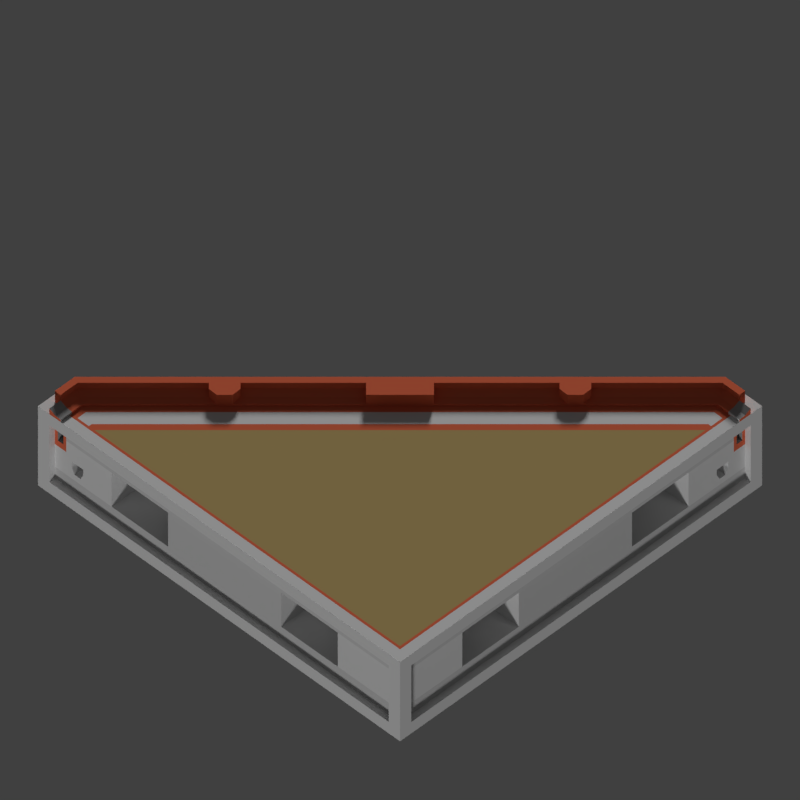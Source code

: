 # Source: WTP_H_Flat_L_TGA.blend  (saved by Blender 2.77.0; exported with 4.5.12 LTS)
import bpy
from mathutils import Matrix  # noqa: F401  (used for matrix-valued properties, if any)

bpy.ops.wm.read_factory_settings(use_empty=True)
scene = bpy.context.scene
scene.name = 'Scene'

# ---- collections
col_collection_1 = bpy.data.collections.new('Collection 1'); scene.collection.children.link(col_collection_1)
col_collection_3 = bpy.data.collections.new('Collection 3'); scene.collection.children.link(col_collection_3)

# ---- materials (node trees are filled in below, after node groups)
mat_tdsn_hornormunittestarenafloor_concrete = bpy.data.materials.new('_TDSN_HorNormUnitTESTArenaFloor_Concrete')
mat_tdsn_hornormunittestarenafloor_concrete.alpha_threshold = 0.0
mat_tdsn_hornormunittestarenafloor_concrete.use_transparent_shadow = False
mat_tdsn_hornormunittestarenafloor_concrete.preview_render_type = 'CUBE'
mat_tdsn_hornormunittestarenafloor_concrete.diffuse_color = (0.5071, 0.3689, 0.1513, 1.0)
mat_tdsn_hornormunittestarenafloor_concrete.specular_color = (1.0, 0.9576, 0.9893)
mat_tdsn_hornormunittestarenafloor_concrete.roughness = 0.5
mat_tdsn_hornormunittestarenafloor_concrete.specular_intensity = 0.15
mat_tdsn_hornormunittestarena_concrete = bpy.data.materials.new('_TDSN_HorNormUnitTESTArena_Concrete')
mat_tdsn_hornormunittestarena_concrete.alpha_threshold = 0.0
mat_tdsn_hornormunittestarena_concrete.use_transparent_shadow = False
mat_tdsn_hornormunittestarena_concrete.preview_render_type = 'CUBE'
mat_tdsn_hornormunittestarena_concrete.diffuse_color = (0.3931, 0.3931, 0.3931, 1.0)
mat_tdsn_hornormunittestarena_concrete.roughness = 0.5
mat_tdsn_hornormunittestarena_concrete.specular_intensity = 0.0
mat_tdsn_hornormunittestarenaconpxz_concrete = bpy.data.materials.new('_TDSN_HorNormUnitTESTArenaConPxz_Concrete')
mat_tdsn_hornormunittestarenaconpxz_concrete.alpha_threshold = 0.0
mat_tdsn_hornormunittestarenaconpxz_concrete.use_transparent_shadow = False
mat_tdsn_hornormunittestarenaconpxz_concrete.preview_render_type = 'CUBE'
mat_tdsn_hornormunittestarenaconpxz_concrete.roughness = 0.5
mat_tdsn_hornormunittestarenaconpxz_concrete.specular_intensity = 0.0
mat_tdsn_hornormunittestarenabottom_concrete = bpy.data.materials.new('_TDSN_HorNormUnitTESTArenaBottom_Concrete')
mat_tdsn_hornormunittestarenabottom_concrete.alpha_threshold = 0.0
mat_tdsn_hornormunittestarenabottom_concrete.use_transparent_shadow = False
mat_tdsn_hornormunittestarenabottom_concrete.preview_render_type = 'CUBE'
mat_tdsn_hornormunittestarenabottom_concrete.diffuse_color = (0.6733, 0.6733, 0.6733, 1.0)
mat_tdsn_hornormunittestarenabottom_concrete.roughness = 0.5
mat_tdsn_hornormunittestarenabottom_concrete.specular_intensity = 0.0
mat_tdsn_hornormunittestarenadam_concrete = bpy.data.materials.new('_TDSN_HorNormUnitTESTArenaDam_Concrete')
mat_tdsn_hornormunittestarenadam_concrete.alpha_threshold = 0.0
mat_tdsn_hornormunittestarenadam_concrete.use_transparent_shadow = False
mat_tdsn_hornormunittestarenadam_concrete.diffuse_color = (0.8, 0.1621, 0.07893, 1.0)
mat_tdsn_hornormunittestarenadam_concrete.roughness = 0.5
mat_tdosn_hornormunittestalpha_concrete = bpy.data.materials.new('_TDOSN_HorNormUnitTESTAlpha_Concrete')
mat_tdosn_hornormunittestalpha_concrete.alpha_threshold = 0.0
mat_tdosn_hornormunittestalpha_concrete.use_transparent_shadow = False
mat_tdosn_hornormunittestalpha_concrete.roughness = 0.5
mat_tdosn_hornormunittestalpha_concrete.specular_intensity = 0.0
mat_tdsn_hornormunittestalpha_concrete = bpy.data.materials.new('_TDSN_HorNormUnitTESTAlpha_Concrete')
mat_tdsn_hornormunittestalpha_concrete.alpha_threshold = 0.0
mat_tdsn_hornormunittestalpha_concrete.use_transparent_shadow = False
mat_tdsn_hornormunittestalpha_concrete.roughness = 0.5
mat_tdsn_hornormunittestalpha_concrete.specular_intensity = 0.0
mat_tdsn_hornormunittestalpha2_concrete = bpy.data.materials.new('_TDSN_HorNormUnitTESTAlpha2_Concrete')
mat_tdsn_hornormunittestalpha2_concrete.alpha_threshold = 0.0
mat_tdsn_hornormunittestalpha2_concrete.use_transparent_shadow = False
mat_tdsn_hornormunittestalpha2_concrete.roughness = 0.5

# ---- material node trees

# ---- world
world_world = bpy.data.worlds.new('World'); scene.world = world_world
world_world.color = (0.05088, 0.05088, 0.05088)
world_world.use_sun_shadow = False
world_world.sun_shadow_jitter_overblur = 0.0
world_world.cycles.sampling_method = 'MANUAL'

# ---- cameras
cam_tga_render = bpy.data.cameras.new('TGA Render')
cam_tga_render.type = 'ORTHO'
cam_tga_render.clip_end = 100.0
cam_tga_render.lens = 35.0
cam_tga_render.sensor_width = 32.0
cam_tga_render.sensor_height = 18.0
cam_tga_render.ortho_scale = 0.5
cam_tga_render.dof.focus_distance = 0.0
cam_tga_render.dof.aperture_fstop = 128.0

# ---- lights
light_sun_003 = bpy.data.lights.new('Sun.003', 'SUN')
light_sun_003.transmission_factor = 0.0
light_sun_003.angle = 0.1993
light_sun_003.energy = 1.0
light_sun_003.shadow_buffer_clip_start = 0.5
light_sun_003.shadow_soft_size = 0.1
light_sun_003.shadow_cascade_max_distance = 1000.0
light_sun_002 = bpy.data.lights.new('Sun.002', 'SUN')
light_sun_002.transmission_factor = 0.0
light_sun_002.angle = 0.1993
light_sun_002.energy = 1.7
light_sun_002.shadow_buffer_clip_start = 0.5
light_sun_002.shadow_soft_size = 0.1
light_sun_002.shadow_cascade_max_distance = 1000.0

# ---- meshes
me_wtp_h_flat_l_lod0 = bpy.data.meshes.new('WTP_H_Flat_L_Lod0')
me_wtp_h_flat_l_lod0.from_pydata([(-0.5, -0.5, 0.0), (-0.5, -0.5, -0.875), (-0.4375, -0.5, 0.0), (-0.4375, -0.4688, 0.0), (-0.4688, -0.4688, 0.0625), (-0.375, -0.4688, 0.0), (-0.4688, -0.5, 0.0), (-0.4688, -0.4844, -0.125), (-0.4688, -0.4844, -0.375), (-0.4688, -0.4844, -0.625), (-0.4375, -0.4844, -0.25), (-0.4375, -0.4844, -0.375), (-0.4375, -0.4844, -0.625), (-0.4375, -0.4844, -0.125), (-0.375, -0.4844, -0.375), (-0.375, -0.4844, -0.625), (-0.4687, -0.4688, -1.0), (0.4688, -0.4844, -0.75), (-0.4609, -0.4844, -0.375), (-0.4219, -0.4844, -0.625), (-0.3906, -0.4844, -0.375), (-0.3906, -0.4844, -0.5), (-0.4688, -0.4844, -0.75), (-0.4219, -0.4844, -0.5), (-0.4219, -0.4844, -0.4375), (-0.3906, -0.4844, -0.4375), (-0.4141, -0.4844, -0.5625), (-0.3984, -0.4844, -0.5625), (-0.4219, -0.4375, -0.5), (-0.3906, -0.4375, -0.5), (-0.4219, -0.4375, -0.4375), (-0.4453, -0.4844, -0.1875), (-0.4609, -0.4844, -0.1875), (-0.4453, -0.4844, -0.125), (-0.4609, -0.4844, -0.3125), (-0.4453, -0.4844, -0.3125), (-0.3906, -0.4375, -0.4375), (-0.4141, -0.4375, -0.5625), (-0.3984, -0.4375, -0.5625), (-0.4453, -0.4375, -0.1875), (-0.4609, -0.4375, -0.1875), (-0.4609, -0.4375, -0.3125), (-0.4453, -0.4375, -0.3125), (-0.3125, -0.4844, -0.25), (-0.1562, -0.4844, -0.25), (-0.3125, -0.375, -0.25), (-0.1562, -0.375, -0.25), (-0.4531, -0.4688, 0.03125), (-0.4375, -0.4688, 0.025), (-0.4687, -0.5, 0.0625), (-0.4531, -0.5, 0.03125), (-0.4375, -0.5, 0.025), (-0.4219, -0.4688, 0.0), (-0.3906, -0.4688, 0.0), (0.5, 0.5, -0.875), (0.5, -0.5, -1.892e-09), (0.5, 0.5, 1.892e-09), (0.5, -0.5, -0.875), (0.0, -0.4688, -8.87e-10), (0.4844, -0.4844, -0.875), (0.4844, 0.4844, -0.875), (0.4688, -0.4844, -0.125), (0.4688, -0.4844, -0.625), (0.0, -0.4688, -1.0), (0.4687, 0.4688, -1.0), (0.4687, -0.4688, -1.0), (0.4688, 0.0, -1.0), (0.4844, 0.4688, -0.375), (0.4844, -0.4688, -0.25), (0.3125, -0.4844, -0.25), (0.1562, -0.4844, -0.25), (0.3125, -0.375, -0.25), (0.1562, -0.375, -0.25), (0.4687, -0.4688, 0.0), (-0.4375, -0.475, 0.0), (-0.4219, -0.4688, -0.0625), (-0.3906, -0.4688, -0.0625), (-0.375, -0.4844, -0.25), (-0.4844, -0.4844, -0.875), (-0.3125, -0.375, -0.625), (-0.1562, -0.375, -0.625), (0.3125, -0.375, -0.625), (0.1562, -0.375, -0.625), (0.4844, -0.4844, 0.0), (-0.4687, -0.4688, 0.0), (0.4844, 0.4844, 0.0), (0.4844, 0.4688, -0.625), (0.4844, 0.4688, -0.75), (0.4844, 0.4688, -0.125), (0.4844, -0.4688, -0.625), (0.4844, -0.4688, -0.125), (0.4844, -0.4688, -0.75), (-0.3125, -0.4844, -0.625), (-0.1562, -0.4844, -0.625), (0.3125, -0.4844, -0.625), (0.1562, -0.4844, -0.625), (-0.4688, -0.5, -0.125), (-0.4688, -0.5, -0.75), (0.4688, -0.5, -0.75), (0.4688, -0.5, -0.125), (0.5, 0.4688, -0.75), (0.5, 0.4688, -0.125), (0.5, -0.4688, -0.125), (0.5, -0.4688, -0.75), (-0.4375, -0.4875, 0.0), (-0.4844, -0.5, -0.0625), (0.4844, -0.5, -0.0625), (-0.4844, -0.5, -0.8125), (0.4844, -0.5, -0.8125), (0.4844, 0.0, -0.875), (0.5, 0.4687, -1.49e-08), (0.4375, 0.4141, -0.5625), (0.4375, 0.4219, -0.5), (0.4375, 0.3906, -0.4375), (-0.4688, -0.4844, 0.0), (-0.4844, -0.4844, 0.0), (0.4688, 0.4688, 0.0), (0.475, -0.475, 0.0), (0.4375, 0.3984, -0.5625), (0.475, 0.4375, 0.0), (0.4844, 0.4609, -0.3125), (0.4687, 9.313e-09, 0.0), (0.4844, 0.4453, -0.3125), (0.4844, 0.4453, -0.1875), (0.4687, 0.3906, 0.0), (0.4687, 0.4219, 0.0), (0.4687, 0.4531, 0.03125), (0.4687, 0.4375, 0.025), (0.5, 0.4375, -1.49e-08), (0.4687, 0.375, 0.0), (0.4687, 0.4688, 0.0625), (0.4687, 0.4375, 0.0), (0.4375, 0.4219, -0.4375), (0.4844, 0.4609, -0.1875), (0.4688, -0.4844, -0.25), (0.5, 0.4687, 0.0625), (0.5, 0.4531, 0.03125), (0.5, 0.4375, 0.025), (0.4844, 0.3984, -0.5625), (0.4844, 0.4219, -0.4375), (0.4844, 0.3906, -0.4375), (0.4844, 0.4141, -0.5625), (0.5, -0.4844, -0.0625), (0.5, 0.4844, -0.0625), (0.5, -0.4844, -0.8125), (0.5, 0.4844, -0.8125), (0.4875, 0.4375, -1.49e-08), (0.4844, 0.3906, -0.5), (0.4844, 0.4687, -1.49e-08), (0.4844, 0.4219, -0.5), (0.4375, 0.3906, -0.5), (0.4375, 0.4609, -0.1875), (0.4375, 0.4453, -0.1875), (0.4375, 0.4453, -0.3125), (0.4375, 0.4609, -0.3125), (0.4844, 0.3125, -0.25), (0.4844, 0.1563, -0.25), (0.375, 0.3125, -0.25), (0.375, 0.1563, -0.25), (0.4844, -0.1562, -0.25), (0.4844, 0.375, -0.25), (0.4844, -0.3125, -0.25), (0.375, -0.3125, -0.25), (0.375, -0.1562, -0.25), (0.375, 0.1563, -0.625), (0.375, 0.3125, -0.625), (0.375, -0.1562, -0.625), (0.375, -0.3125, -0.625), (0.4844, 0.3125, -0.625), (0.4844, 0.1563, -0.625), (0.4844, -0.3125, -0.625), (0.4844, -0.1562, -0.625), (0.4844, 0.3906, -0.375), (0.4844, 0.4219, -0.625), (0.4844, 0.4609, -0.375), (0.4844, 0.375, -0.625), (0.4844, 0.375, -0.375), (0.4844, 0.4375, -0.625), (0.4844, 0.4375, -0.375), (0.4844, 0.4375, -0.25), (0.4844, 0.4375, -0.125), (0.4844, 0.4453, -0.125), (-0.04688, -0.04688, 0.0), (-0.4219, -0.4453, 0.0), (-0.3906, -0.4609, 0.0), (0.09375, 8.149e-09, 0.0), (0.0, -0.09375, 0.0), (-0.4375, -0.4375, 0.0), (-0.3906, -0.4609, -0.0625), (0.4375, 0.4375, 0.0), (0.4453, 0.4219, 0.0), (0.4609, 0.3906, 0.0), (-0.4219, -0.4453, -0.0625), (0.4453, 0.4219, -0.0625), (0.4609, 0.3906, -0.0625), (0.4687, 0.4219, -0.0625), (0.4687, 0.3906, -0.0625), (0.0, 0.0, -1.0), (0.4141, 0.4844, 0.0), (0.0, 0.04688, -1.0), (-0.4688, -0.4219, -1.0), (-0.4844, -0.4141, 0.0), (-0.04688, 0.0, -1.0), (-0.03516, 0.03516, 0.0), (-0.2758, -0.2523, 0.03125), (-0.4375, -0.4375, 0.025), (0.4375, 0.4375, 0.025), (-0.4531, -0.4297, 0.03125), (0.4297, 0.4531, 0.03125), (0.2531, 0.2531, 0.025), (-0.4688, -0.4219, 0.0625), (-0.03516, 0.03516, 0.125), (-0.4844, -0.4141, 0.125), (0.4219, 0.4688, 0.0625), (0.4141, 0.4844, 0.125), (-0.4688, -0.4688, 0.125), (-0.02344, 0.02344, 0.125), (-0.4688, -0.4219, 0.125), (0.4687, 0.4688, 0.125), (0.4219, 0.4688, 0.125), (-0.4844, -0.4688, 0.0), (-0.4844, -0.4688, 0.125), (0.4688, 0.4844, 0.0), (0.4688, 0.4844, 0.125), (0.4141, 0.4844, 0.0625), (-0.03516, 0.03516, 0.0625), (-0.4844, -0.4141, 0.0625), (-0.4844, -0.4688, 0.0625), (0.4688, 0.4844, 0.0625), (0.4062, 0.5, 0.0), (-0.04688, 0.04688, 0.0), (-0.5, -0.4062, 0.0), (0.4141, 0.4844, -0.125), (0.4062, 0.5, -0.125), (-0.4844, -0.4688, -0.25), (-0.4844, -0.4688, -0.625), (-0.4844, -0.4688, -0.125), (-0.4844, -0.4688, -0.75), (-0.5, -0.4688, -0.125), (-0.5, -0.4688, -0.75), (-0.5, -0.4844, -0.0625), (-0.5, -0.4844, -0.8125), (0.4688, 0.4844, -0.25), (0.4688, 0.4844, -0.75), (0.4688, 0.4844, -0.625), (0.4688, 0.4844, -0.125), (0.4688, 0.5, -0.75), (0.4688, 0.5, -0.125), (0.4844, 0.5, -0.0625), (0.4844, 0.5, -0.8125), (-0.04688, 0.04688, -0.125), (-0.5, -0.4062, -0.125), (0.4062, 0.5, -0.75), (-0.4844, -0.4141, -0.125), (-0.5, -0.4062, -0.75), (0.4141, 0.4844, -0.75), (-0.4844, -0.4141, -0.75), (-0.03516, 0.03516, -0.125), (-0.03516, 0.03516, -0.75), (-0.04688, 0.04688, -0.75), (0.4062, 0.5, -0.0625), (-0.04688, 0.04688, -0.0625), (-0.5, -0.4062, -0.0625), (0.4062, 0.5, -0.875), (-0.04688, 0.04688, -0.875), (-0.5, -0.4062, -0.875), (0.4062, 0.5, -0.8125), (-0.04688, 0.04688, -0.8125), (-0.5, -0.4062, -0.8125), (0.4141, 0.4844, -0.625), (0.4141, 0.4844, -0.25), (-0.03516, 0.03516, -0.625), (-0.03516, 0.03516, -0.25), (-0.4844, -0.4141, -0.625), (-0.4844, -0.4141, -0.25), (0.4141, 0.4844, -0.875), (-0.03516, 0.03516, -0.875), (-0.4844, -0.4141, -0.875), (0.4219, 0.4688, -1.0), (-0.02344, 0.02344, -1.0), (-0.04688, -0.04688, 0.025), (-0.05859, -0.03516, 0.03125), (-0.07031, -0.02344, 0.0625), (0.04688, 0.04688, 0.0), (0.04688, 0.04688, 0.025), (0.03516, 0.05859, 0.03125), (0.02344, 0.07031, 0.0625), (-0.04688, -0.04688, 0.125), (-0.2531, -0.2531, 0.025), (0.04688, 0.04688, 0.125), (-0.07031, -0.02344, 0.125), (0.02344, 0.07031, 0.125), (-0.2875, -0.2406, 0.125), (-0.2875, -0.2406, 0.0625), (0.2523, 0.2758, 0.03125), (0.2406, 0.2875, 0.0625), (0.2406, 0.2875, 0.125), (-0.2313, -0.2313, 0.025), (-0.232, -0.2086, 0.03125), (-0.2438, -0.1969, 0.0625), (-0.2438, -0.1969, 0.125), (0.1969, 0.2438, 0.125), (0.1969, 0.2438, 0.0625), (0.2086, 0.232, 0.03125), (0.2313, 0.2313, 0.025), (-0.2758, -0.2523, 0.125), (-0.232, -0.2086, 0.125), (-0.2531, -0.2531, 0.125), (-0.2313, -0.2313, 0.125), (0.2523, 0.2758, 0.125), (0.2086, 0.232, 0.125), (0.2313, 0.2313, 0.125), (0.2531, 0.2531, 0.125), (0.05531, 0.1256, -0.875), (-0.01172, 0.05859, -0.875), (-0.05859, 0.01172, -0.875), (0.06688, 0.1138, -1.0), (0.3056, 0.3525, -1.0), (0.2937, 0.3641, -0.875), (0.1863, 0.2331, -1.0), (0.1744, 0.2447, -0.875), (0.2303, 0.2772, -1.0), (0.2188, 0.2891, -0.875), (-0.4132, -0.3429, -0.875), (-0.4, -0.3531, -1.0), (-0.2818, -0.2349, -1.0), (-0.2937, -0.2234, -0.875), (-0.2331, -0.1863, -1.0), (-0.2447, -0.1744, -0.875), (-0.1615, -0.1146, -1.0), (-0.1733, -0.1029, -0.875), (-0.2772, -0.2069, 0.125), (-0.2656, -0.2188, 0.125), (0.2188, 0.2656, 0.125), (0.2069, 0.2772, 0.125), (0.2069, 0.2772, 0.0625), (-0.2772, -0.2069, 0.0625)], [], [(3, 48, 51, 2, 104, 74), (17, 22, 97, 98), (93, 95, 70, 44), (7, 8, 18, 34, 32, 31, 33), (1, 107, 105, 0), (9, 12, 11, 18, 8), (31, 39, 42, 35), (27, 26, 23, 19, 15, 14, 20, 25, 21), (27, 21, 29, 38), (34, 35, 42, 41), (106, 105, 96, 99), (35, 34, 18, 11, 10, 13, 33, 31), (11, 12, 19, 23, 24, 25, 20), (29, 36, 30, 28, 37, 38), (25, 24, 30, 36), (24, 23, 28, 30), (23, 26, 37, 28), (21, 25, 36, 29), (26, 27, 38, 37), (40, 41, 42, 39), (32, 34, 41, 40), (31, 32, 40, 39), (94, 69, 71, 81), (44, 43, 45, 46), (15, 92, 43, 77, 14), (72, 82, 81, 71), (48, 47, 50, 51), (47, 4, 49, 50), (2, 51, 50, 49, 6), (94, 81, 82, 95), (108, 98, 97, 107), (80, 79, 92, 93), (70, 72, 71, 69), (43, 92, 79, 45), (46, 45, 79, 80), (66, 109, 59, 65), (13, 10, 77, 43, 44, 70, 69, 134, 61), (52, 53, 76, 75), (10, 11, 20, 14, 77), (16, 63, 65, 59, 78), (1, 78, 59, 57), (44, 46, 80, 93), (4, 84, 114, 6, 49), (102, 90, 180, 181, 88, 101), (70, 95, 82, 72), (97, 96, 105, 107), (17, 98, 99, 61, 134, 62), (61, 99, 96, 7, 33, 13), (7, 96, 97, 22, 9, 8), (90, 102, 103, 91, 89, 68), (88, 67, 86, 87, 100, 101), (91, 103, 100, 87), (93, 92, 15, 19, 12, 9, 22, 17, 62, 94, 95), (62, 134, 69, 94), (6, 0, 105, 106, 55, 2), (57, 108, 107, 1), (98, 108, 106, 99), (57, 55, 106, 108), (60, 109, 66, 64), (146, 83, 55, 128), (119, 117, 83, 146), (73, 117, 119, 131, 125, 124, 129, 121), (0, 6, 114, 115), (149, 139, 132, 112), (117, 74, 104, 83), (73, 58, 5, 53, 52, 3, 74, 117), (110, 56, 85, 148), (83, 104, 2, 55), (54, 56, 143, 145), (100, 145, 143, 101), (54, 145, 144, 57), (55, 142, 143, 56, 110, 128), (145, 100, 103, 144), (127, 137, 136, 126), (126, 136, 135, 130), (57, 144, 142, 55), (128, 110, 135, 136, 137), (57, 59, 60, 54), (130, 135, 110, 148, 116), (123, 122, 153, 152), (143, 142, 102, 101), (103, 102, 142, 144), (120, 133, 151, 154), (138, 141, 111, 118), (147, 138, 118, 150), (140, 147, 150, 113), (139, 140, 113, 132), (141, 149, 112, 111), (171, 170, 89, 91, 87, 86, 177, 173, 175, 168, 169), (133, 123, 152, 151), (122, 120, 154, 153), (166, 167, 170, 171), (155, 156, 158, 157), (89, 170, 161, 68), (68, 161, 159, 156, 155, 160, 179, 180, 90), (166, 171, 159, 163), (161, 162, 163, 159), (162, 167, 166, 163), (167, 162, 161, 170), (157, 158, 164, 165), (160, 176, 172, 178, 179), (155, 157, 165, 168), (156, 169, 164, 158), (168, 165, 164, 169), (168, 175, 176, 160, 155), (171, 169, 156, 159), (88, 181, 123, 133, 120, 174, 67), (139, 149, 173, 177, 178, 172, 140), (175, 173, 149, 141, 138, 147, 140, 172, 176), (178, 174, 120, 122, 123, 181, 180, 179), (86, 67, 174, 178, 177), (118, 111, 112, 132, 113, 150), (154, 151, 152, 153), (58, 186, 5), (58, 73, 121, 185, 186), (121, 129, 185), (183, 184, 191, 190), (296, 309, 294, 295), (182, 187, 183, 190, 189, 283), (304, 311, 310, 303), (301, 302, 303, 310), (294, 309, 312, 209), (75, 76, 188, 192), (75, 192, 183, 52), (76, 53, 184, 188), (125, 190, 193, 195), (124, 191, 194, 196), (124, 125, 195, 196), (192, 188, 194, 193), (196, 195, 193, 194), (189, 190, 125, 131), (129, 124, 191), (125, 190, 191, 124), (183, 52, 53, 184), (184, 53, 5), (187, 3, 52, 183), (3, 187, 205, 48), (284, 289, 287, 280, 182, 283), (283, 189, 206, 209, 304, 284), (189, 131, 127, 206), (119, 146, 128, 137, 127, 131), (48, 205, 207, 47), (209, 206, 208, 294), (206, 127, 126, 208), (47, 207, 210, 4), (294, 208, 213, 295), (208, 126, 130, 213), (4, 210, 217, 215), (217, 210, 293, 292), (306, 300, 332, 292, 305), (213, 130, 218, 219), (215, 217, 212, 221), (331, 332, 300, 290, 216, 211), (334, 333, 296, 219, 214), (219, 218, 223, 214), (226, 227, 221, 212), (225, 203, 201, 226, 336), (225, 335, 224, 198, 203), (228, 224, 214, 223), (222, 198, 224, 228), (334, 335, 225, 211), (334, 214, 224, 335), (201, 220, 227, 226), (215, 221, 227, 4), (4, 227, 220, 84), (130, 116, 222, 228), (218, 130, 228, 223), (116, 148, 85, 222), (56, 229, 198, 222, 85), (203, 198, 229, 230), (201, 203, 230, 231), (0, 115, 220, 201, 231), (84, 220, 115, 114), (241, 240, 238, 239), (239, 238, 236, 234, 235, 237), (1, 0, 240, 241), (249, 246, 247, 248), (244, 242, 245, 247, 246, 243), (54, 249, 248, 56), (233, 247, 245, 232), (238, 251, 253, 236), (246, 252, 255, 243), (239, 254, 256, 237), (233, 232, 257, 250), (250, 257, 253, 251), (255, 252, 259, 258), (256, 258, 259, 254), (229, 56, 248, 260), (247, 233, 260, 248), (230, 229, 260, 261), (233, 250, 261, 260), (231, 230, 261, 262), (250, 251, 262, 261), (238, 240, 262, 251), (231, 262, 240, 0), (249, 266, 252, 246), (54, 263, 266, 249), (259, 252, 266, 267), (263, 264, 267, 266), (254, 259, 267, 268), (264, 265, 268, 267), (241, 239, 254, 268), (1, 241, 268, 265), (243, 255, 269, 244), (244, 269, 270, 242), (242, 270, 232, 245), (237, 235, 273, 256), (235, 234, 274, 273), (234, 236, 253, 274), (257, 232, 270, 272), (269, 271, 272, 270), (258, 271, 269, 255), (253, 257, 272, 274), (271, 273, 274, 272), (256, 273, 271, 258), (78, 1, 265, 277), (265, 264, 276, 315, 330, 328, 326, 323, 277), (264, 263, 275, 318, 322, 320, 313, 314, 276), (60, 275, 263, 54), (278, 275, 60, 64), (16, 78, 277, 200), (202, 315, 276, 279), (317, 318, 275, 278), (63, 197, 66, 65), (16, 200, 324, 325, 327, 329, 202, 197, 63), (199, 197, 202, 279), (298, 281, 282, 299), (297, 280, 281, 298), (187, 182, 280, 297, 288, 205), (207, 204, 293, 210), (205, 288, 204, 207), (213, 219, 296, 295), (281, 280, 287, 290, 282), (286, 291, 289, 284, 285), (300, 299, 282, 290), (302, 301, 291, 286), (287, 289, 291, 216, 290), (306, 305, 307, 308), (284, 304, 303, 285), (288, 297, 308, 307), (285, 303, 302, 286), (296, 333, 301, 310, 309), (304, 209, 312, 311), (311, 312, 309, 310), (204, 288, 307, 305), (306, 308, 297, 298), (305, 292, 293, 204), (306, 298, 299, 300), (184, 5, 186, 185, 129, 191), (66, 197, 199, 316, 319, 321, 317, 278, 64), (279, 276, 314, 199), (329, 330, 315, 202), (199, 314, 313, 316), (321, 322, 318, 317), (316, 313, 320, 319), (319, 320, 322, 321), (200, 277, 323, 324), (324, 323, 326, 325), (325, 326, 328, 327), (327, 328, 330, 329), (217, 292, 332, 331, 212), (216, 291, 301, 333, 334, 211), (331, 211, 225, 336), (226, 212, 331, 336), (190, 183, 192, 193), (188, 194, 191, 184)])
me_wtp_h_flat_l_lod0.polygons.foreach_set('material_index', [1, 6, 3, 4, 6, 7, 1, 2, 2, 1, 6, 4, 2, 2, 2, 2, 2, 2, 2, 1, 1, 1, 2, 3, 2, 2, 1, 1, 4, 3, 6, 3, 3, 2, 2, 3, 3, 1, 2, 3, 6, 3, 4, 6, 3, 6, 6, 6, 6, 6, 6, 6, 3, 2, 6, 6, 6, 6, 3, 6, 6, 4, 6, 2, 6, 4, 6, 6, 6, 6, 6, 6, 6, 1, 1, 6, 4, 6, 4, 1, 6, 6, 1, 2, 2, 2, 2, 2, 3, 1, 1, 3, 3, 2, 3, 2, 3, 2, 2, 2, 2, 2, 3, 3, 2, 3, 4, 2, 2, 4, 7, 2, 1, 0, 0, 0, 5, 4, 4, 4, 4, 4, 1, 4, 4, 4, 4, 1, 1, 1, 4, 4, 5, 5, 4, 4, 4, 4, 4, 4, 6, 4, 4, 4, 4, 4, 4, 4, 4, 4, 4, 4, 4, 4, 4, 4, 4, 4, 4, 4, 4, 4, 4, 4, 4, 4, 4, 6, 6, 6, 6, 6, 6, 6, 6, 6, 6, 6, 6, 6, 6, 6, 6, 6, 6, 6, 6, 6, 6, 6, 6, 6, 6, 6, 6, 6, 6, 6, 6, 6, 6, 6, 6, 3, 2, 3, 3, 2, 3, 3, 2, 3, 3, 2, 3, 6, 6, 6, 6, 3, 3, 3, 3, 3, 3, 3, 4, 4, 4, 4, 4, 4, 4, 4, 4, 4, 4, 4, 4, 4, 4, 4, 4, 4, 4, 4, 4, 4, 4, 3, 3, 3, 3, 3, 3, 3, 3, 3, 3, 3, 4, 4, 4, 4, 4, 4])
_uv = me_wtp_h_flat_l_lod0.uv_layers.new(name='BaseMaterial')
_uv.uv.foreach_set('vector', [0.9371, 0.0004605, 0.9371, 0.01311, 0.8758, 0.01311, 0.8758, 0.0004605, 0.8914, 0.0004605, 0.907, 0.0004605, 0.9688, 0.1452, 0.03132, 0.1451, 0.03132, 0.125, 0.9688, 0.1251, 1.019e-05, 0.3004, 0.5019, 0.3004, 0.5019, 0.5001, 7.904e-05, 0.5001, 0.7534, 0.6324, 0.7534, 0.397, 0.7866, 0.397, 0.7866, 0.4568, 0.7866, 0.5724, 0.9642, 0.5724, 0.9642, 0.6324, 0.3827, 0.125, 0.3985, 0.145, 0.6019, 0.1451, 0.6172, 0.125, 0.7507, 0.9216, 0.791, 0.9216, 0.791, 0.9896, 0.7622, 0.9896, 0.7507, 0.9896, 0.9382, 0.9459, 0.855, 0.9459, 0.855, 0.892, 0.9382, 0.892, 0.5164, 0.9149, 0.5102, 0.9149, 0.5072, 0.9224, 0.5072, 0.9078, 0.5256, 0.9078, 0.5256, 0.9351, 0.5195, 0.9351, 0.5195, 0.9284, 0.5195, 0.9224, 0.5329, 0.9149, 0.533, 0.9224, 0.5195, 0.9224, 0.5164, 0.9149, 0.9411, 0.9261, 0.9411, 0.9063, 0.9984, 0.9063, 0.9984, 0.9261, 0.9841, 0.1451, 0.01525, 0.1449, 0.03132, 0.125, 0.9688, 0.1251, 0.9659, 0.4584, 0.7866, 0.4568, 0.7866, 0.397, 0.9995, 0.397, 0.9998, 0.5173, 0.9995, 0.6324, 0.9642, 0.6324, 0.9642, 0.5724, 0.501, 0.9351, 0.501, 0.9078, 0.5072, 0.9078, 0.5072, 0.9224, 0.5072, 0.9284, 0.5195, 0.9284, 0.5195, 0.9351, 0.5195, 0.9224, 0.5195, 0.9284, 0.5072, 0.9284, 0.5072, 0.9224, 0.5102, 0.9149, 0.5164, 0.9149, 0.5195, 0.9441, 0.5072, 0.9441, 0.5072, 0.9284, 0.5195, 0.9284, 0.4935, 0.9285, 0.4935, 0.9225, 0.5072, 0.9224, 0.5072, 0.9284, 0.4935, 0.9225, 0.4934, 0.9149, 0.5102, 0.9149, 0.5072, 0.9224, 0.533, 0.9224, 0.533, 0.9284, 0.5195, 0.9284, 0.5195, 0.9224, 0.5103, 0.8999, 0.5164, 0.8999, 0.5164, 0.9149, 0.5102, 0.9149, 0.1614, 0.3598, 0.09221, 0.3598, 0.09221, 0.3077, 0.1613, 0.3077, 0.855, 0.9459, 0.855, 0.892, 0.9382, 0.892, 0.9382, 0.9459, 0.9411, 0.9261, 0.9411, 0.9063, 0.9984, 0.9063, 0.9984, 0.9261, 0.6604, 0.9076, 0.6604, 0.9481, 0.7049, 0.9481, 0.705, 0.9076, 0.3487, 0.4992, 0.09969, 0.4992, 0.09969, 0.4, 0.3487, 0.4, 0.5256, 0.9078, 0.5508, 0.9078, 0.5508, 0.9481, 0.5256, 0.9481, 0.5256, 0.9351, 0.598, 0.9481, 0.5981, 0.9077, 0.6604, 0.9076, 0.6604, 0.9481, 0.08073, 0.07006, 0.08073, 0.1232, 0.00623, 0.1232, 0.00623, 0.07006, 0.08073, 0.1232, 0.08073, 0.2131, 0.00623, 0.2008, 0.00623, 0.1232, 0.07567, 0.3624, 0.07592, 0.3781, 0.03434, 0.3824, 0.0001694, 0.3968, 3.541e-05, 0.3624, 0.3968, 0.4, 0.3968, 0.4992, 0.1478, 0.4992, 0.1478, 0.4, 0.01525, 0.1449, 0.03132, 0.125, 0.9688, 0.1251, 0.9841, 0.1451, 0.3487, 0.4992, 0.09969, 0.4992, 0.09969, 0.4, 0.3487, 0.4, 0.1478, 0.4992, 0.1478, 0.4, 0.3968, 0.4, 0.3968, 0.4992, 0.5506, 0.9481, 0.5506, 0.9077, 0.5981, 0.9077, 0.598, 0.9481, 0.6604, 0.9481, 0.598, 0.9481, 0.598, 0.9076, 0.6604, 0.9076, 0.5636, 0.4996, 0.5004, 0.4996, 0.5004, 0.08623, 0.5636, 0.1019, 3.833e-05, 0.1008, 3.812e-05, 0.002532, 0.07146, 0.002532, 0.1429, 0.002531, 0.3214, 0.002531, 0.6786, 0.002531, 0.8571, 0.002531, 1.034, 0.002581, 1.034, 0.1008, 0.0001247, 0.551, 0.0001247, 0.482, 0.0283, 0.482, 0.0283, 0.5509, 0.501, 0.9481, 0.501, 0.9351, 0.5195, 0.9351, 0.5256, 0.9351, 0.5256, 0.9481, 1.0, 0.1008, 0.5, 0.1008, 3.681e-05, 0.1008, -0.01377, 3.641e-05, 1.016, 3.78e-05, 1.0, 0.127, 0.9841, 0.1451, 0.01525, 0.1449, 1.788e-07, 0.127, -0.1293, 0.3001, 1.019e-05, 0.3004, 7.904e-05, 0.5001, -0.1292, 0.4998, 0.07828, 0.3673, 0.07828, 0.3065, 0.03879, 0.3065, -9.245e-05, 0.3065, -9.245e-05, 0.3673, 0.9688, 0.1242, 0.6758, 0.1408, 0.3536, 0.1408, 0.1924, 0.1407, 0.03132, 0.1407, 0.03132, 0.124, 0.502, 0.5001, 0.5019, 0.3004, 0.6313, 0.3006, 0.6313, 0.5004, 0.4141, 0.125, 0.5859, 0.125, 0.6019, 0.1451, 0.3985, 0.145, 0.414, 0.1448, 0.4142, 0.1249, 0.5863, 0.1249, 0.5861, 0.1448, 0.5172, 0.1448, 0.4481, 0.1448, 0.03132, 0.1441, 0.03132, 0.124, 0.9688, 0.1242, 0.9688, 0.1443, 0.9453, 0.1443, 0.9385, 0.1442, 0.414, 0.1448, 0.4138, 0.1249, 0.5863, 0.1249, 0.5861, 0.1448, 0.5521, 0.1448, 0.483, 0.1448, 0.414, 0.1448, 0.4138, 0.1249, 0.5863, 0.1249, 0.5861, 0.1448, 0.5521, 0.1448, 0.4313, 0.1448, 0.5861, 0.1448, 0.5172, 0.1448, 0.4481, 0.1448, 0.414, 0.1448, 0.4142, 0.1249, 0.5863, 0.1249, 0.03132, 0.1451, 0.03132, 0.125, 0.9688, 0.1251, 0.9688, 0.1452, 0.3204, 0.1008, 0.1438, 0.101, 0.0719, 0.1008, 0.01892, 0.1008, -0.000205, 0.1008, -0.03585, 0.1008, -0.03585, 0.00252, 1.034, 0.002586, 1.034, 0.1008, 0.8561, 0.1008, 0.6794, 0.1008, 0.7674, 0.9075, 0.7674, 0.948, 0.705, 0.948, 0.705, 0.9076, 0.9688, 0.1251, 1.0, 0.1253, 0.9841, 0.1451, 0.01525, 0.1449, -0.001875, 0.1251, 0.9373, 0.1251, 1.0, 0.127, 0.9841, 0.1451, 0.01525, 0.1449, 1.788e-07, 0.127, 0.4141, 0.125, 0.3985, 0.145, 0.6019, 0.1451, 0.5859, 0.125, 0.6172, 0.125, 0.3827, 0.125, 0.3985, 0.145, 0.6019, 0.1451, 0.6291, 0.08623, 0.6291, 0.4996, 0.5636, 0.4996, 0.5636, 0.1019, 0.9376, 0.1449, 0.01484, 0.1451, -5.846e-05, 0.125, 0.9375, 0.1253, 0.0624, 0.1252, 0.9764, 0.1251, 0.9857, 0.1448, 0.06239, 0.1448, 0.006342, 0.6313, -0.0005082, 0.6194, 0.9996, 0.6194, 0.9996, 0.6313, 0.9824, 0.6313, 0.9482, 0.6313, 0.9311, 0.6313, 0.5201, 0.6313, 0.0002442, 0.125, 0.03141, 0.1251, 0.0314, 0.1449, 0.01545, 0.1451, 0.533, 0.9224, 0.533, 0.9284, 0.5195, 0.9284, 0.5195, 0.9224, 0.02639, 0.125, 0.9352, 0.1252, 0.9351, 0.1448, 0.01709, 0.1449, 0.995, 0.6305, 0.4805, 0.6305, 0.06891, 0.6305, 0.05176, 0.6305, 0.01746, 0.6305, 0.0003091, 0.6305, 0.0003091, 0.6211, 1.002, 0.6211, 0.9688, 0.1251, 0.9999, 0.1253, 0.9841, 0.145, 0.9688, 0.145, 0.9841, 0.1451, 0.0624, 0.1449, 0.06241, 0.1251, 0.9999, 0.1253, 0.3827, 0.125, 0.6172, 0.125, 0.6019, 0.1451, 0.3985, 0.145, 0.5859, 0.125, 0.6019, 0.1451, 0.3985, 0.145, 0.4141, 0.125, 1.0, 0.127, 0.9841, 0.1451, 0.01525, 0.1449, 1.788e-07, 0.127, 1.788e-07, 0.125, 0.01525, 0.1449, 0.9841, 0.1451, 1.0, 0.125, 0.9688, 0.1251, 0.9373, 0.1251, 0.01525, 0.1449, 0.03132, 0.125, 0.9688, 0.1251, 0.9841, 0.1451, 0.0867, 0.07006, 0.1587, 0.07006, 0.1587, 0.1232, 0.0867, 0.1232, 0.0867, 0.1232, 0.1587, 0.1232, 0.1587, 0.1996, 0.0867, 0.2131, 0.6172, 0.125, 0.6019, 0.1451, 0.3985, 0.145, 0.3827, 0.125, 0.07567, 0.3624, 3.541e-05, 0.3624, 0.0001694, 0.3968, 0.03434, 0.3824, 0.07592, 0.3781, 1.0, 0.127, 0.9841, 0.1451, 0.01525, 0.1449, 1.788e-07, 0.127, -9.246e-05, 0.3673, 0.07828, 0.3673, 0.07828, 0.3065, 0.03879, 0.3065, -9.246e-05, 0.3065, 0.855, 0.9459, 0.855, 0.892, 0.9382, 0.892, 0.9382, 0.9459, 0.9841, 0.1451, 0.01525, 0.1449, 0.03132, 0.125, 0.9688, 0.1251, 0.4141, 0.125, 0.5859, 0.125, 0.6019, 0.1451, 0.3985, 0.145, 0.9382, 0.892, 0.9382, 0.9459, 0.855, 0.9459, 0.855, 0.892, 0.5103, 0.8999, 0.5164, 0.8999, 0.5164, 0.9149, 0.5102, 0.9149, 0.4935, 0.9225, 0.4934, 0.9149, 0.5102, 0.9149, 0.5072, 0.9224, 0.4935, 0.9285, 0.4935, 0.9225, 0.5072, 0.9224, 0.5072, 0.9284, 0.5195, 0.9441, 0.5072, 0.9441, 0.5072, 0.9284, 0.5195, 0.9284, 0.5329, 0.9149, 0.533, 0.9224, 0.5195, 0.9224, 0.5164, 0.9149, 0.3204, 0.1008, 0.1438, 0.101, -0.03585, 0.1008, -0.03585, 0.00252, 1.036, 0.002586, 1.036, 0.1008, 1.0, 0.1008, 0.981, 0.1008, 0.9281, 0.1008, 0.8561, 0.1008, 0.6794, 0.1008, 0.9984, 0.9063, 0.9984, 0.9261, 0.9411, 0.9261, 0.9411, 0.9063, 0.9984, 0.9063, 0.9984, 0.9261, 0.9411, 0.9261, 0.9411, 0.9063, 0.1478, 0.4, 0.3968, 0.4, 0.3968, 0.4992, 0.1478, 0.4992, 0.3956, 0.4992, 0.1466, 0.4992, 0.1466, 0.4, 0.3956, 0.4, 0.4882, 0.9077, 0.5506, 0.9077, 0.5506, 0.9482, 0.4882, 0.9482, -0.03637, 0.002532, 0.1429, 0.002531, 0.3214, 0.002531, 0.6786, 0.002531, 0.8571, 0.002531, 0.9286, 0.002499, 1.0, 0.002531, 1.0, 0.1008, -0.03647, 0.1012, -0.1293, 0.3001, 1.019e-05, 0.3004, 7.904e-05, 0.5001, -0.1292, 0.4998, 0.09969, 0.4992, 0.09969, 0.4, 0.3487, 0.4, 0.3487, 0.4992, 0.598, 0.9481, 0.598, 0.9076, 0.6604, 0.9076, 0.6604, 0.9481, 0.598, 0.9076, 0.598, 0.9481, 0.5506, 0.9481, 0.5506, 0.9077, 0.6604, 0.9481, 0.598, 0.9481, 0.5981, 0.9077, 0.6604, 0.9076, 0.5747, 0.9481, 0.5747, 0.9351, 0.5809, 0.9351, 0.5993, 0.9351, 0.5993, 0.9481, 0.7049, 0.9481, 0.6604, 0.9481, 0.6604, 0.9076, 0.705, 0.9076, 0.502, 0.5001, 0.5019, 0.3004, 0.6313, 0.3006, 0.6313, 0.5004, 0.09969, 0.4992, 0.09969, 0.4, 0.3487, 0.4, 0.3487, 0.4992, 0.5487, 0.9086, 0.5747, 0.9086, 0.5747, 0.9351, 0.5747, 0.9481, 0.5485, 0.9481, 1.019e-05, 0.3004, 0.5019, 0.3004, 0.5019, 0.5001, 7.904e-05, 0.5001, 0.7532, 0.3973, 0.9656, 0.3973, 0.9659, 0.4584, 0.7889, 0.4583, 0.7887, 0.5784, 0.7887, 0.6329, 0.7528, 0.6329, 0.5932, 0.9288, 0.5932, 0.9232, 0.5932, 0.9086, 0.5993, 0.9086, 0.5993, 0.9351, 0.5809, 0.9351, 0.5809, 0.9288, 0.5747, 0.9086, 0.5932, 0.9086, 0.5932, 0.9232, 0.5901, 0.9157, 0.5839, 0.9157, 0.5809, 0.9232, 0.5809, 0.9288, 0.5809, 0.9351, 0.5747, 0.9351, 0.9997, 0.6332, 0.7887, 0.6329, 0.7887, 0.5784, 0.9657, 0.5784, 0.9659, 0.4584, 0.9656, 0.3973, 0.9994, 0.3974, 0.9998, 0.5173, 0.791, 0.9215, 0.791, 0.9896, 0.7796, 0.9896, 0.7507, 0.9896, 0.7507, 0.9215, 0.5102, 0.9149, 0.5164, 0.9149, 0.5195, 0.9224, 0.5195, 0.9284, 0.5072, 0.9284, 0.5072, 0.9224, 0.1613, 0.3077, 0.1614, 0.3598, 0.09221, 0.3598, 0.09221, 0.3077, 1.0, 8.01e-06, 1.0, 0.8, 0.2495, 7.996e-06, 9.998e-05, 0.000111, 0.9999, 9.998e-05, 0.9999, 0.9999, 0.2001, 0.9999, 0.0001089, 0.7999, 0.9999, 9.998e-05, 1.0, 0.7473, 0.1978, 7.996e-06, -0.0006509, 0.6915, 0.008358, 0.6233, 0.9903, 0.6233, 0.9993, 0.6915, 0.6743, 0.2501, 0.6178, 0.2501, 0.6178, 0.2048, 0.6743, 0.2048, 0.5913, 0.3669, 1.0, 0.3666, 0.9969, 0.3833, -0.06389, 0.3833, -0.0682, 0.3666, 0.41, 0.3669, 0.438, 0.2048, 0.438, 0.2501, 0.3636, 0.2501, 0.3636, 0.2048, 0.3109, 0.2501, 0.3109, 0.2048, 0.3636, 0.2048, 0.3636, 0.2501, 0.6178, 0.2048, 0.6178, 0.2501, 0.5434, 0.2501, 0.5434, 0.2048, 1.826e-05, 0.551, 1.825e-05, 0.4823, 0.06248, 0.4823, 0.06248, 0.551, 2.587e-05, 0.1643, 0.02413, 0.1643, 0.02413, 0.1845, 2.581e-05, 0.1845, 0.02413, 0.1643, 0.02413, 0.1845, 2.581e-05, 0.1845, 2.587e-05, 0.1643, 0.02413, 0.1845, 2.581e-05, 0.1845, 2.587e-05, 0.1643, 0.02413, 0.1643, 0.02413, 0.1845, 2.581e-05, 0.1845, 2.587e-05, 0.1643, 0.02413, 0.1643, 0.0283, 0.482, 0.0283, 0.5509, 0.0001247, 0.551, 0.0001247, 0.482, 1.826e-05, 0.551, 1.826e-05, 0.4823, 1.0, 0.4823, 1.0, 0.551, 0.06248, 0.4823, 0.06248, 0.551, 1.825e-05, 0.551, 1.832e-05, 0.4823, 0.9883, 0.3669, 0.9858, 0.3833, 0.9638, 0.3833, 0.9638, 0.3669, 0.04071, 0.3668, 0.04071, 0.3833, 0.03534, 0.3833, 0.9349, 0.6916, 0.918, 0.6916, 0.9258, 0.6233, 0.9349, 0.6233, 0.0879, 0.6914, 0.07063, 0.6914, 0.07063, 0.6234, 0.08009, 0.6234, 0.04494, 0.3833, 0.03965, 0.3833, 0.03965, 0.3667, 0.009798, 0.3667, 0.03802, 0.3667, 0.03802, 0.3833, 0.01381, 0.3833, 0.6791, 0.1997, 0.716, 0.1997, 0.716, 0.2429, 0.6791, 0.2429, 0.9991, 0.5375, 0.9991, 0.6145, 0.4999, 0.6145, 0.4999, 0.5375, 0.4999, 0.518, 0.9991, 0.518, 0.6822, 0.2427, -0.0002813, 0.243, -0.0002813, 0.1997, 0.3226, 0.1994, 0.3695, 0.1994, 0.6822, 0.1994, 0.6791, 0.1997, 0.716, 0.1997, 0.716, 0.2429, 0.6791, 0.2429, 0.9996, 0.6194, 0.9376, 0.1449, 0.07567, 0.3624, 0.1587, 0.07006, 0.9996, 0.6313, 0.9996, 0.6313, 0.1303, 0.3963, 0.03547, 0.3963, 0.01388, 0.3056, 0.1301, 0.3056, 0.66, 0.3965, 0.02543, 0.3965, 0.008878, 0.3056, 0.6229, 0.3058, 0.1088, 0.3963, 0.01393, 0.3963, 0.01388, 0.3056, 0.1301, 0.3056, 0.001378, 0.3056, 0.1117, 0.3056, 0.1252, 0.3968, 0.001272, 0.3968, 0.01774, 0.3056, 0.6325, 0.3056, 0.6462, 0.3968, 0.01787, 0.3968, 0.005773, 0.3056, 0.1161, 0.3056, 0.1164, 0.3968, -0.01289, 0.3968, 0.5184, 0.2354, 0.4265, 0.2355, 0.4265, 0.2083, 0.5184, 0.2086, 0.537, 0.2355, 0.5369, 0.2087, 1.002, 0.2086, 1.002, 0.2359, 0.7539, 0.5171, 0.7539, 0.613, 0.6255, 0.613, 0.5002, 0.613, 0.5002, 0.5171, 0.4265, 0.2083, 0.5184, 0.2086, 0.5184, 0.2354, 0.4265, 0.2355, 0.5555, 0.2347, 0.4582, 0.2347, 0.4443, 0.2086, 0.5554, 0.2086, 0.6612, 0.2085, 0.6612, 0.2347, 0.6039, 0.2347, 0.1329, 0.2347, 0.007816, 0.2347, 0.007816, 0.2085, 0.949, 0.2086, 0.9489, 0.2347, 0.8943, 0.2347, 0.4282, 0.2347, 0.4182, 0.2086, 0.46, 0.2086, 0.5573, 0.2086, 0.5574, 0.2347, 0.4463, 0.2347, 0.4443, 0.2086, 0.5558, 0.2086, 0.5555, 0.2347, 0.4444, 0.2347, 1.0, 0.3064, 1.0, 0.3827, -0.1913, 0.3827, -0.1914, 0.3064, 0.3577, 0.3064, -3.492e-05, 0.3065, 0.6422, 0.3064, 1.191, 0.3065, 1.191, 0.3827, 5.174e-05, 0.3827, 0.5558, 0.2347, 0.4443, 0.2347, 0.4445, 0.2086, 0.5556, 0.2086, 0.5881, 0.3828, 0.4367, 0.3828, 0.4365, 0.3062, 0.5883, 0.3062, 0.6602, 0.2084, 0.6601, 0.2346, 0.007054, 0.2349, 0.007209, 0.2084, 0.949, 0.2347, 0.4181, 0.2347, 0.4183, 0.2086, 0.949, 0.2086, 0.5883, 0.3828, 0.4365, 0.3828, 0.4367, 0.3062, 0.5882, 0.3062, 0.03896, 0.2, 0.03895, 0.2426, -0.01539, 0.2426, -0.01539, 0.2, 0.03896, 0.3055, 0.03895, 0.3682, -0.01539, 0.3682, -0.01539, 0.3055, 0.03895, 0.3682, -0.01539, 0.3682, -0.01539, 0.3055, 0.03896, 0.3055, 0.03895, 0.2426, -0.01539, 0.2426, -0.01539, 0.2, 0.03896, 0.2, 0.4562, 0.123, 0.4562, 0.1444, 0.4359, 0.1444, 0.4359, 0.123, 0.4131, 0.125, 0.5743, 0.1251, 0.5634, 0.1451, 0.4585, 0.1454, 0.4402, 0.1451, 1.0, 0.1431, 0.008628, 0.1431, 1.609e-05, 0.1262, 1.0, 0.1263, 0.9913, 0.1431, -9.221e-05, 0.1431, 1.609e-05, 0.1262, 1.0, 0.1263, 0.5921, 0.1251, 0.5628, 0.1451, 0.542, 0.1451, 0.4359, 0.1451, 0.4238, 0.125, 0.4359, 0.123, 0.4562, 0.123, 0.4562, 0.1444, 0.4359, 0.1444, 0.6019, 0.1451, 0.3985, 0.145, 0.4141, 0.125, 0.5859, 0.125, 0.4142, 0.1249, 0.5863, 0.1249, 0.5866, 0.1448, 0.5528, 0.1448, 0.4456, 0.1448, 0.414, 0.1448, 0.3827, 0.125, 0.6172, 0.125, 0.6019, 0.1451, 0.3985, 0.145, 0.3985, 0.145, 0.4141, 0.125, 0.5859, 0.125, 0.6019, 0.1451, 0.5521, 0.1448, 0.4485, 0.1448, 0.414, 0.1448, 0.4138, 0.1249, 0.5863, 0.1249, 0.5861, 0.1448, 0.6172, 0.125, 0.6019, 0.1451, 0.3985, 0.145, 0.3827, 0.125, 0.4292, 0.1261, 0.5348, 0.1261, 0.5348, 0.1433, 0.4437, 0.143, 0.464, 0.1261, 0.5697, 0.1264, 0.5556, 0.1433, 0.4644, 0.1434, 0.4568, 0.1261, 0.5608, 0.1261, 0.5485, 0.1434, 0.4567, 0.1434, 0.4653, 0.1261, 0.5691, 0.1264, 0.5568, 0.1433, 0.465, 0.1434, 0.9996, 0.1262, 0.991, 0.1431, -0.0003945, 0.1431, -0.0004056, 0.1263, 0.9996, 0.1262, 0.9996, 0.1431, 0.008228, 0.1431, -0.0004056, 0.1263, 0.008628, 0.1431, 1.609e-05, 0.1262, 1.0, 0.1263, 1.0, 0.1431, 0.9913, 0.1431, -9.221e-05, 0.1431, 1.609e-05, 0.1262, 1.0, 0.1263, 0.4291, 0.1261, 0.5847, 0.1261, 0.5589, 0.1438, 0.4288, 0.1434, 0.4659, 0.1263, 0.5706, 0.1261, 0.5703, 0.1434, 0.44, 0.1431, 4.631e-05, 0.1263, 1.0, 0.1263, 1.0, 0.1431, 4.631e-05, 0.1431, 4.631e-05, 0.1263, 1.0, 0.1263, 1.0, 0.1431, 4.631e-05, 0.1431, 4.631e-05, 0.1263, 1.0, 0.1263, 1.0, 0.1431, 4.631e-05, 0.1431, 4.631e-05, 0.1263, 1.0, 0.1263, 1.0, 0.1431, 4.631e-05, 0.1431, 0.5355, 0.1261, 0.5611, 0.1434, 0.4308, 0.1431, 0.4308, 0.1263, 0.5712, 0.1264, 0.5712, 0.1433, 0.437, 0.1434, 0.4083, 0.1261, 0.5703, 0.1434, 0.44, 0.1431, 0.4402, 0.1263, 0.5449, 0.1261, 0.4267, 0.1261, 0.5858, 0.1264, 0.5858, 0.1433, 0.4517, 0.1434, 4.631e-05, 0.1263, 1.0, 0.1263, 1.0, 0.1431, 4.631e-05, 0.1431, 4.631e-05, 0.1263, 1.0, 0.1263, 1.0, 0.1431, 4.625e-05, 0.1431, 4.631e-05, 0.1263, 1.0, 0.1263, 1.0, 0.1431, 4.631e-05, 0.1431, 4.631e-05, 0.1263, 1.0, 0.1263, 1.0, 0.1431, 4.631e-05, 0.1431, 0.44, 0.1431, 0.4659, 0.1263, 0.5706, 0.1261, 0.5703, 0.1434, 0.5858, 0.1264, 0.5609, 0.1433, 0.4268, 0.1434, 0.4267, 0.1261, 0.6254, 0.4007, 0.7495, 0.4007, 0.7497, 0.4999, 0.6252, 0.5002, 0.3785, 0.715, 0.4302, 0.7149, 0.4302, 0.755, 0.3785, 0.755, 0.7495, 0.4007, 0.7497, 0.4999, 0.6252, 0.5002, 0.6254, 0.4007, 0.7495, 0.4007, 0.7497, 0.4999, 0.6252, 0.5002, 0.6254, 0.4007, 0.9657, 0.7149, 0.9658, 0.7551, 0.9226, 0.755, 0.9226, 0.7149, 0.6254, 0.4007, 0.7495, 0.4007, 0.7497, 0.4999, 0.6252, 0.5002, 0.01406, 0.002532, 0.9736, 0.002531, 0.9736, 0.1008, 0.01396, 0.1012, 0.6764, 0.755, 0.4302, 0.755, 0.4302, 0.7149, 0.6764, 0.7149, 0.01396, 0.1012, 0.01406, 0.002532, 0.9736, 0.002531, 0.9736, 0.1008, 0.01406, 0.002532, 0.9736, 0.002531, 0.9736, 0.1008, 0.01396, 0.1012, 0.9226, 0.755, 0.6764, 0.755, 0.6764, 0.7149, 0.9226, 0.7149, 0.01396, 0.1012, 0.01406, 0.002532, 0.9736, 0.002531, 0.9736, 0.1008, 0.4402, 0.1451, 0.4131, 0.125, 0.5743, 0.1251, 0.5634, 0.1451, -0.0004056, 0.1263, 0.9996, 0.1262, 0.9996, 0.1431, 0.9473, 0.1431, 0.8795, 0.1431, 0.8295, 0.1431, 0.734, 0.1431, 0.5671, 0.1431, 0.008228, 0.1431, -0.0004056, 0.1263, 0.9996, 0.1262, 0.991, 0.1431, 0.7253, 0.143, 0.5597, 0.1431, 0.4615, 0.1431, 0.1993, 0.143, 0.05165, 0.1432, -0.0003945, 0.1431, 0.5507, 0.1451, 0.4275, 0.1451, 0.4131, 0.125, 0.5743, 0.1251, 0.7495, 0.4007, 0.7497, 0.4999, 0.6252, 0.5002, 0.6254, 0.4007, 0.7495, 0.4007, 0.7497, 0.4999, 0.6252, 0.5002, 0.6254, 0.4007, 0.6245, 0.5002, 0.6245, 0.4007, 0.7472, 0.4007, 0.7477, 0.5002, 0.2496, 0.4007, 0.2498, 0.5006, 8.467e-05, 0.5006, 0.01346, 0.4007, 7.313e-05, 0.5002, 7.325e-05, 0.1002, 0.5, 0.1002, 0.5, 0.5002, 7.313e-05, 0.5002, 9.999e-05, 0.4588, 0.06937, 0.4013, 0.1968, 0.3006, 0.2481, 0.26, 0.3274, 0.2003, 0.4566, 0.1002, 0.5, 0.1002, 0.5, 0.5002, 0.5015, 0.05137, 0.5015, 0.1011, 0.4475, 0.101, 0.4746, 0.07637, 0.4101, 0.3056, 0.9995, 0.3056, 0.9995, 0.3965, 0.4101, 0.3965, 0.9995, 0.3965, 0.4103, 0.3964, 0.4103, 0.3054, 0.9675, 0.3054, -0.000383, 0.1997, 0.682, 0.1997, 0.682, 0.2429, 0.3608, 0.2429, 0.3221, 0.2429, -0.000383, 0.2429, 0.01481, 0.3056, 0.6296, 0.3056, 0.6296, 0.3968, 0.001272, 0.3968, 0.6635, 0.3963, 0.0141, 0.3963, 0.05196, 0.3056, 0.678, 0.3056, 1.002, 0.2086, 1.002, 0.2359, 0.537, 0.2355, 0.5369, 0.2087, 0.07768, 0.01312, 0.1387, 0.0003464, 0.1387, 0.1681, 0.02548, 0.1681, 0.02548, 0.06967, 0.9751, 0.06955, 0.9751, 0.1687, 0.8608, 0.1687, 0.8608, 0.001866, 0.9258, 0.01471, 0.6013, 0.2089, 0.6013, 0.2358, 0.1332, 0.2359, 0.1333, 0.2086, 0.6008, 0.2086, 0.6008, 0.2359, 0.1329, 0.2355, 0.1329, 0.2087, 0.2556, 0.4041, 5.001e-05, 0.4041, 5.013e-05, 0.3055, 0.1278, 0.3055, 0.2556, 0.3055, 0.7539, 0.5171, 0.5002, 0.5171, 0.565, 0.469, 0.6903, 0.469, 0.9985, 0.3965, 0.5636, 0.3964, 0.5904, 0.3056, 0.9985, 0.3056, 0.438, 0.2048, 0.5434, 0.2048, 0.5434, 0.2501, 0.438, 0.2501, 0.4101, 0.3056, 0.9995, 0.3056, 0.9995, 0.3965, 0.4101, 0.3965, 0.7539, 0.613, 0.6255, 0.613, 0.5002, 0.613, 0.5002, 0.5171, 0.7539, 0.5171, 0.438, 0.2048, 0.5434, 0.2048, 0.5434, 0.2501, 0.438, 0.2501, 0.565, 0.469, 0.6903, 0.469, 0.7539, 0.5171, 0.5002, 0.5171, 0.3636, 0.2048, 0.438, 0.2048, 0.438, 0.2501, 0.3636, 0.2501, 0.6178, 0.2501, 0.5434, 0.2501, 0.5434, 0.2048, 0.6178, 0.2048, 0.3636, 0.2501, 0.3109, 0.2501, 0.3109, 0.2048, 0.3636, 0.2048, 0.6178, 0.2501, 0.6178, 0.2048, 0.6743, 0.2048, 0.6743, 0.2501, 1.29e-05, 0.3833, 0.003113, 0.3666, 0.46, 0.3667, 0.5649, 0.3667, 1.03, 0.3666, 1.034, 0.3833, 0.5, 0.5002, 7.313e-05, 0.5002, 9.998e-05, 0.4588, 0.0713, 0.4007, 0.1987, 0.2994, 0.2482, 0.2595, 0.3261, 0.1981, 0.4475, 0.101, 0.5, 0.1002, 0.5013, 0.5002, 0.5013, 0.4007, 0.6241, 0.4007, 0.6245, 0.5002, 8.464e-05, 0.5006, 0.0002333, 0.4007, 0.2496, 0.4007, 0.2498, 0.5006, 0.2498, 0.5006, 0.2495, 0.4007, 0.5013, 0.4007, 0.501, 0.5006, 0.5013, 0.4007, 0.501, 0.5006, 0.2498, 0.5006, 0.2495, 0.4007, 0.7493, 0.5006, 0.7495, 0.4007, 1.001, 0.4007, 1.001, 0.5006, 0.5012, 0.5002, 0.5013, 0.4007, 0.7495, 0.4007, 0.7497, 0.4999, 0.2365, 0.4007, 0.2498, 0.5006, 8.467e-05, 0.5006, 0.0002833, 0.4007, 0.7493, 0.5006, 0.7495, 0.4007, 1.001, 0.4007, 1.001, 0.5006, 0.5012, 0.5002, 0.5013, 0.4007, 0.7495, 0.4007, 0.7497, 0.4999, 0.2498, 0.5006, 0.2495, 0.4007, 0.5013, 0.4007, 0.501, 0.5006, 0.4634, 0.2086, 0.9314, 0.2086, 0.9865, 0.2086, 0.9865, 0.2347, 0.4523, 0.2347, 0.007209, 0.2084, 0.1328, 0.2084, 0.602, 0.2084, 0.6602, 0.2084, 0.6602, 0.2348, 0.007209, 0.2348, 0.6612, 0.2347, 0.007816, 0.2347, 0.007827, 0.2085, 0.6612, 0.2085, 0.4523, 0.2347, 0.4523, 0.2086, 0.9865, 0.2086, 0.9865, 0.2347, 2.587e-05, 0.1643, 1.0, 0.1643, 1.0, 0.1845, 2.581e-05, 0.1845, 1.0, 0.1845, 2.581e-05, 0.1845, 2.581e-05, 0.1643, 1.0, 0.1643])
_uv.active_render = True
_uv = me_wtp_h_flat_l_lod0.uv_layers.new(name='Lightmap')
_uv.uv.foreach_set('vector', [0.3994, 0.9597, 0.4048, 0.9597, 0.4048, 0.9644, 0.3994, 0.9644, 0.3994, 0.9625, 0.3994, 0.9607, 0.2301, 0.7226, 0.2301, 0.5219, 0.2334, 0.5219, 0.2334, 0.7226, 0.1233, 0.6825, 0.0759, 0.6825, 0.0759, 0.6022, 0.1233, 0.6022, 0.1706, 0.5755, 0.1706, 0.629, 0.1694, 0.629, 0.1694, 0.6156, 0.1694, 0.5889, 0.1671, 0.5889, 0.1671, 0.5755, 0.173, 0.7361, 0.1706, 0.7227, 0.1706, 0.5621, 0.173, 0.5487, 0.1706, 0.6825, 0.1659, 0.6825, 0.1659, 0.629, 0.1694, 0.629, 0.1706, 0.629, 0.1671, 0.5889, 0.1742, 0.5889, 0.1742, 0.6156, 0.1671, 0.6156, 0.16, 0.6691, 0.1623, 0.6691, 0.1635, 0.6558, 0.1635, 0.6825, 0.1564, 0.6825, 0.1564, 0.629, 0.1588, 0.629, 0.1588, 0.6424, 0.1588, 0.6558, 0.16, 0.6691, 0.1588, 0.6558, 0.1659, 0.6558, 0.1671, 0.6691, 0.8618, 0.9786, 0.8584, 0.9786, 0.8584, 0.9686, 0.8618, 0.9686, 0.0238, 0.5621, 0.1706, 0.5621, 0.1683, 0.5755, 0.02617, 0.5755, 0.1671, 0.6156, 0.1694, 0.6156, 0.1694, 0.629, 0.1659, 0.629, 0.1659, 0.6022, 0.1659, 0.5755, 0.1671, 0.5755, 0.1671, 0.5889, 0.1659, 0.629, 0.1659, 0.6825, 0.1635, 0.6825, 0.1635, 0.6558, 0.1635, 0.6424, 0.1588, 0.6424, 0.1588, 0.629, 0.1659, 0.6558, 0.1659, 0.6424, 0.1706, 0.6424, 0.1706, 0.6558, 0.1694, 0.6691, 0.1671, 0.6691, 0.5786, 0.221, 0.5719, 0.221, 0.5719, 0.2109, 0.5786, 0.2109, 0.2324, 0.9421, 0.2324, 0.9555, 0.2253, 0.9555, 0.2253, 0.9421, 0.9491, 0.0779, 0.9491, 0.09138, 0.942, 0.0911, 0.942, 0.07762, 0.1588, 0.6558, 0.1588, 0.6424, 0.1659, 0.6424, 0.1659, 0.6558, 0.5946, 0.963, 0.5979, 0.963, 0.5979, 0.973, 0.5946, 0.973, 0.1765, 0.5889, 0.1765, 0.6156, 0.1742, 0.6156, 0.1742, 0.5889, 0.9184, 0.3905, 0.9184, 0.3637, 0.9255, 0.3637, 0.9255, 0.3905, 0.9717, 0.3738, 0.9684, 0.3738, 0.9684, 0.3637, 0.9717, 0.3637, 0.05222, 0.6825, 0.05222, 0.6022, 0.0688, 0.6022, 0.0688, 0.6825, 0.9354, 0.8553, 0.9354, 0.8887, 0.912, 0.8887, 0.912, 0.8553, 0.1564, 0.6825, 0.1469, 0.6825, 0.1469, 0.6022, 0.1564, 0.6022, 0.1564, 0.629, 0.09248, 0.6022, 0.09248, 0.6825, 0.0688, 0.6825, 0.0688, 0.6022, 0.4631, 0.8466, 0.4603, 0.8446, 0.4643, 0.8393, 0.4671, 0.8413, 0.8942, 0.4487, 0.8872, 0.4465, 0.8877, 0.4417, 0.8947, 0.4439, 0.1635, 0.5487, 0.1635, 0.5433, 0.1659, 0.542, 0.1683, 0.5353, 0.1683, 0.5487, 0.6874, 0.9345, 0.664, 0.9345, 0.664, 0.901, 0.6874, 0.901, 0.0238, 0.7227, 0.02617, 0.7093, 0.1683, 0.7093, 0.1706, 0.7227, 0.04487, 0.902, 0.04487, 0.9355, 0.02143, 0.9355, 0.02144, 0.902, 0.9354, 0.8125, 0.912, 0.8125, 0.912, 0.779, 0.9354, 0.779, 0.6805, 0.7779, 0.6805, 0.8582, 0.664, 0.8582, 0.664, 0.7779, 0.1398, 0.6022, 0.1635, 0.6022, 0.1635, 0.6825, 0.1398, 0.6825, 0.6188, 0.09712, 0.592, 0.09475, 0.592, 0.02141, 0.6188, 0.02614, 0.1659, 0.5755, 0.1659, 0.6022, 0.1564, 0.6022, 0.1469, 0.6022, 0.1233, 0.6022, 0.0759, 0.6022, 0.05222, 0.6022, 0.02854, 0.6022, 0.02854, 0.5755, 0.9167, 0.945, 0.912, 0.945, 0.912, 0.9316, 0.9167, 0.9316, 0.1659, 0.6022, 0.1659, 0.629, 0.1588, 0.629, 0.1564, 0.629, 0.1564, 0.6022, 0.5224, 0.1681, 0.5224, 0.09712, 0.5224, 0.02614, 0.5492, 0.02141, 0.5492, 0.1681, 0.2358, 0.2355, 0.2324, 0.2322, 0.2324, 0.02476, 0.2358, 0.02141, 0.1233, 0.6022, 0.1398, 0.6022, 0.1398, 0.6825, 0.1233, 0.6825, 0.173, 0.5353, 0.173, 0.5487, 0.1706, 0.5487, 0.1683, 0.5487, 0.1683, 0.5353, 0.7079, 0.02141, 0.7113, 0.02141, 0.7113, 0.2155, 0.7113, 0.2171, 0.7113, 0.2222, 0.7079, 0.2222, 0.1403, 0.8592, 0.1403, 0.7789, 0.1569, 0.7789, 0.1569, 0.8592, 0.1683, 0.7093, 0.1683, 0.5755, 0.1706, 0.5621, 0.1706, 0.7227, 0.02854, 0.7093, 0.02617, 0.7093, 0.02617, 0.5755, 0.02854, 0.5755, 0.02854, 0.6022, 0.02854, 0.6825, 0.6617, 0.02141, 0.665, 0.02141, 0.665, 0.2222, 0.6617, 0.2222, 0.6617, 0.2171, 0.6617, 0.2155, 0.8732, 0.2651, 0.8755, 0.2651, 0.8755, 0.3989, 0.8732, 0.3989, 0.8732, 0.3721, 0.8732, 0.3186, 0.614, 0.3186, 0.6164, 0.3186, 0.6164, 0.4524, 0.614, 0.4524, 0.614, 0.4257, 0.614, 0.3454, 0.2301, 0.8993, 0.2301, 0.8457, 0.2301, 0.7922, 0.2301, 0.7654, 0.2324, 0.7654, 0.2324, 0.8993, 0.7541, 0.02141, 0.7575, 0.02142, 0.7575, 0.2221, 0.7541, 0.2221, 0.1233, 0.6825, 0.1469, 0.6825, 0.1564, 0.6825, 0.1635, 0.6825, 0.1659, 0.6825, 0.1706, 0.6825, 0.1706, 0.7093, 0.02854, 0.7093, 0.02854, 0.6825, 0.05222, 0.6825, 0.0759, 0.6825, 0.02854, 0.6825, 0.02854, 0.6022, 0.05222, 0.6022, 0.05222, 0.6825, 0.1683, 0.5487, 0.173, 0.5487, 0.1706, 0.5621, 0.0238, 0.5621, 0.02143, 0.5487, 0.1635, 0.5487, 0.02143, 0.7361, 0.0238, 0.7227, 0.1706, 0.7227, 0.173, 0.7361, 0.02617, 0.7093, 0.0238, 0.7227, 0.0238, 0.5621, 0.02617, 0.5755, 0.02143, 0.7361, 0.02143, 0.5487, 0.0238, 0.5621, 0.0238, 0.7227, 0.592, 0.1681, 0.592, 0.09475, 0.6188, 0.09712, 0.6188, 0.1681, 0.2786, 0.2196, 0.4762, 0.2187, 0.4795, 0.2221, 0.2786, 0.2222, 0.2786, 0.2169, 0.4742, 0.2167, 0.4762, 0.2187, 0.2786, 0.2196, 0.4728, 0.2154, 0.4742, 0.2167, 0.2786, 0.2169, 0.2786, 0.2156, 0.282, 0.2155, 0.2887, 0.2155, 0.292, 0.2155, 0.3724, 0.2155, 0.6088, 0.522, 0.6135, 0.5267, 0.6111, 0.5291, 0.6088, 0.5267, 0.532, 0.9467, 0.532, 0.9601, 0.5249, 0.9601, 0.5249, 0.9467, 0.4742, 0.2167, 0.4742, 0.02142, 0.4768, 0.02141, 0.4762, 0.2187, 0.4728, 0.2154, 0.4728, 0.1151, 0.4728, 0.0348, 0.4728, 0.03145, 0.4728, 0.02476, 0.4728, 0.02142, 0.4742, 0.02142, 0.4742, 0.2167, 0.6135, 0.8201, 0.6088, 0.8248, 0.6088, 0.8201, 0.6111, 0.8177, 0.4762, 0.2187, 0.4768, 0.02141, 0.4795, 0.02141, 0.4795, 0.2221, 0.4695, 0.4792, 0.4695, 0.2918, 0.4719, 0.3052, 0.4719, 0.4658, 0.4743, 0.4524, 0.4719, 0.4658, 0.4719, 0.3052, 0.4743, 0.3186, 0.4695, 0.4792, 0.4719, 0.4658, 0.6187, 0.4658, 0.6211, 0.4792, 0.6211, 0.2918, 0.6187, 0.3052, 0.4719, 0.3052, 0.4695, 0.2918, 0.4743, 0.2918, 0.479, 0.2918, 0.4719, 0.4658, 0.4743, 0.4524, 0.6164, 0.4524, 0.6187, 0.4658, 0.9197, 0.6335, 0.9237, 0.6388, 0.921, 0.6408, 0.917, 0.6355, 0.546, 0.897, 0.5465, 0.9017, 0.5395, 0.9039, 0.539, 0.8992, 0.6211, 0.4792, 0.6187, 0.4658, 0.6187, 0.3052, 0.6211, 0.2918, 0.479, 0.2918, 0.4743, 0.2918, 0.4743, 0.2784, 0.4766, 0.2851, 0.479, 0.2865, 0.2358, 0.02141, 0.2324, 0.02476, 0.02478, 0.02476, 0.02143, 0.02141, 0.4695, 0.2784, 0.4743, 0.2784, 0.4743, 0.2918, 0.4719, 0.2918, 0.4695, 0.2918, 0.4754, 0.332, 0.4754, 0.3587, 0.4683, 0.3587, 0.4683, 0.332, 0.4719, 0.3052, 0.6187, 0.3052, 0.6164, 0.3186, 0.4743, 0.3186, 0.6164, 0.4524, 0.6164, 0.3186, 0.6187, 0.3052, 0.6187, 0.4658, 0.4065, 0.8854, 0.4065, 0.9122, 0.3994, 0.9122, 0.3994, 0.8854, 0.9752, 0.6837, 0.9786, 0.6837, 0.9786, 0.6937, 0.9752, 0.6937, 0.4837, 0.3989, 0.4826, 0.4123, 0.4754, 0.4123, 0.4766, 0.3989, 0.4837, 0.3855, 0.4837, 0.3989, 0.4766, 0.3989, 0.4766, 0.3855, 0.5291, 0.221, 0.5224, 0.221, 0.5224, 0.2109, 0.5291, 0.2109, 0.9491, 0.1342, 0.9491, 0.1477, 0.942, 0.148, 0.942, 0.1345, 0.5666, 0.4257, 0.5903, 0.4257, 0.614, 0.4257, 0.614, 0.4524, 0.4719, 0.4524, 0.4719, 0.4257, 0.4766, 0.4257, 0.479, 0.4257, 0.4861, 0.4257, 0.4956, 0.4257, 0.5193, 0.4257, 0.9699, 0.6391, 0.9666, 0.6391, 0.9666, 0.6291, 0.9699, 0.6291, 0.3365, 0.9717, 0.3331, 0.9717, 0.3331, 0.9617, 0.3365, 0.9617, 0.1775, 0.902, 0.1775, 0.9355, 0.154, 0.9355, 0.154, 0.902, 0.3566, 0.8854, 0.3566, 0.9188, 0.3331, 0.9188, 0.3331, 0.8854, 0.614, 0.4257, 0.5903, 0.4257, 0.5903, 0.3454, 0.614, 0.3454, 0.614, 0.3454, 0.5903, 0.3454, 0.5666, 0.3454, 0.5193, 0.3454, 0.4956, 0.3454, 0.4861, 0.3454, 0.4766, 0.3454, 0.4766, 0.3186, 0.614, 0.3186, 0.03801, 0.8592, 0.02143, 0.8592, 0.02143, 0.7789, 0.03801, 0.7789, 0.7576, 0.9283, 0.7341, 0.9283, 0.7341, 0.8948, 0.7576, 0.8948, 0.5737, 0.3454, 0.5737, 0.4257, 0.55, 0.4257, 0.55, 0.3454, 0.5737, 0.4257, 0.5737, 0.3454, 0.5903, 0.3454, 0.5903, 0.4257, 0.479, 0.3454, 0.5027, 0.3454, 0.5027, 0.4257, 0.479, 0.4257, 0.4861, 0.3454, 0.4861, 0.3721, 0.4837, 0.3721, 0.4766, 0.3721, 0.4766, 0.3454, 0.09746, 0.8592, 0.08088, 0.8592, 0.08088, 0.7789, 0.09746, 0.7789, 0.5193, 0.3454, 0.5193, 0.4257, 0.5027, 0.4257, 0.5027, 0.3454, 0.1112, 0.9355, 0.08774, 0.9355, 0.08774, 0.902, 0.1112, 0.902, 0.4956, 0.4257, 0.4861, 0.4257, 0.4861, 0.3721, 0.4861, 0.3454, 0.4956, 0.3454, 0.5666, 0.4257, 0.5193, 0.4257, 0.5193, 0.3454, 0.5666, 0.3454, 0.4719, 0.3186, 0.4754, 0.3186, 0.4754, 0.332, 0.4731, 0.332, 0.4731, 0.3587, 0.4731, 0.3721, 0.4719, 0.3721, 0.479, 0.3855, 0.479, 0.3989, 0.479, 0.4257, 0.4766, 0.4257, 0.4766, 0.3721, 0.4837, 0.3721, 0.4837, 0.3855, 0.4861, 0.4257, 0.479, 0.4257, 0.479, 0.3989, 0.4802, 0.4123, 0.4826, 0.4123, 0.4837, 0.3989, 0.4837, 0.3855, 0.4837, 0.3721, 0.4861, 0.3721, 0.4766, 0.3721, 0.4731, 0.3721, 0.4731, 0.3587, 0.4754, 0.3587, 0.4754, 0.332, 0.4754, 0.3186, 0.4766, 0.3186, 0.4766, 0.3454, 0.4719, 0.4257, 0.4719, 0.3721, 0.4731, 0.3721, 0.4766, 0.3721, 0.4766, 0.4257, 0.4754, 0.4123, 0.4731, 0.4123, 0.4719, 0.3989, 0.4719, 0.3855, 0.4766, 0.3855, 0.4766, 0.3989, 0.466, 0.3587, 0.466, 0.332, 0.4683, 0.332, 0.4683, 0.3587, 0.4728, 0.1151, 0.3925, 0.1151, 0.4728, 0.0348, 0.4728, 0.1151, 0.4728, 0.2154, 0.3724, 0.2155, 0.3724, 0.1352, 0.3925, 0.1151, 0.3724, 0.2155, 0.292, 0.2155, 0.3724, 0.1352, 0.4678, 0.02477, 0.4711, 0.03145, 0.2887, 0.2139, 0.282, 0.2105, 0.2857, 0.9282, 0.2822, 0.9282, 0.2822, 0.9082, 0.2857, 0.9149, 0.3824, 0.1051, 0.4661, 0.02142, 0.4678, 0.02477, 0.282, 0.2105, 0.2786, 0.2089, 0.3623, 0.1252, 0.8656, 0.9043, 0.8656, 0.9257, 0.862, 0.9257, 0.862, 0.9057, 0.8584, 0.9257, 0.8584, 0.9123, 0.862, 0.9057, 0.862, 0.9257, 0.2822, 0.9082, 0.2822, 0.9282, 0.2786, 0.9282, 0.2786, 0.9068, 0.7388, 0.852, 0.7341, 0.8473, 0.7353, 0.8461, 0.7424, 0.8485, 0.9167, 0.9316, 0.9203, 0.9316, 0.9203, 0.945, 0.9167, 0.945, 0.9678, 0.5729, 0.9678, 0.5862, 0.9666, 0.5862, 0.9666, 0.5729, 0.9467, 0.02141, 0.9503, 0.02141, 0.9503, 0.0348, 0.9467, 0.0348, 0.942, 0.02141, 0.9432, 0.02141, 0.9432, 0.0348, 0.942, 0.0348, 0.942, 0.02141, 0.9467, 0.02141, 0.9467, 0.0348, 0.942, 0.0348, 0.7424, 0.8485, 0.7353, 0.8461, 0.7353, 0.5882, 0.7424, 0.5859, 0.7341, 0.5871, 0.7388, 0.5823, 0.7424, 0.5859, 0.7353, 0.5882, 0.2786, 0.2089, 0.282, 0.2105, 0.282, 0.2155, 0.2786, 0.2156, 0.292, 0.2155, 0.2887, 0.2155, 0.2887, 0.2139, 0.282, 0.2155, 0.282, 0.2105, 0.2887, 0.2139, 0.2887, 0.2155, 0.4678, 0.02477, 0.4728, 0.02476, 0.4728, 0.03145, 0.4711, 0.03145, 0.4711, 0.03145, 0.4728, 0.03145, 0.4728, 0.0348, 0.4661, 0.02142, 0.4728, 0.02142, 0.4728, 0.02476, 0.4678, 0.02477, 0.3994, 0.9597, 0.3994, 0.955, 0.4048, 0.955, 0.4048, 0.9597, 0.825, 0.4117, 0.8037, 0.4117, 0.8037, 0.3834, 0.825, 0.3834, 0.8303, 0.3834, 0.8303, 0.4117, 0.8303, 0.4117, 0.8303, 0.53, 0.825, 0.53, 0.825, 0.4742, 0.825, 0.4676, 0.825, 0.4117, 0.9702, 0.2651, 0.9702, 0.2698, 0.9649, 0.2698, 0.9649, 0.2651, 0.9702, 0.2707, 0.9702, 0.2726, 0.9702, 0.2745, 0.9649, 0.2745, 0.9649, 0.2698, 0.9702, 0.2698, 0.4631, 0.8466, 0.4591, 0.852, 0.4553, 0.8513, 0.4603, 0.8446, 0.9237, 0.5729, 0.9157, 0.6281, 0.912, 0.6288, 0.9197, 0.5756, 0.9157, 0.6281, 0.9197, 0.6335, 0.917, 0.6355, 0.912, 0.6288, 0.8942, 0.4487, 0.8936, 0.4546, 0.8865, 0.4536, 0.8872, 0.4465, 0.5465, 0.8373, 0.5453, 0.891, 0.5382, 0.8921, 0.5394, 0.8372, 0.5453, 0.891, 0.546, 0.897, 0.539, 0.8992, 0.5382, 0.8921, 0.9574, 0.2115, 0.9503, 0.2115, 0.9503, 0.1981, 0.9574, 0.1981, 0.8732, 0.4539, 0.8865, 0.4536, 0.8876, 0.5085, 0.8743, 0.5087, 0.862, 0.7839, 0.8655, 0.7839, 0.8655, 0.7905, 0.8655, 0.7971, 0.862, 0.7971, 0.4553, 0.9501, 0.4624, 0.9501, 0.4624, 0.9635, 0.4553, 0.9635, 0.8584, 0.8591, 0.8655, 0.852, 0.8691, 0.8532, 0.8608, 0.8615, 0.8691, 0.7905, 0.8655, 0.7905, 0.8655, 0.7839, 0.8655, 0.7314, 0.8655, 0.7172, 0.8691, 0.7172, 0.8691, 0.6439, 0.8655, 0.6438, 0.8655, 0.6372, 0.8655, 0.5823, 0.8691, 0.5811, 0.8655, 0.5823, 0.8585, 0.5752, 0.8608, 0.5729, 0.8691, 0.5811, 0.1837, 0.5353, 0.1754, 0.5353, 0.1754, 0.5219, 0.1837, 0.5219, 0.5383, 0.6581, 0.5517, 0.6581, 0.5517, 0.7941, 0.5383, 0.7941, 0.5383, 0.7313, 0.5383, 0.6581, 0.5383, 0.5848, 0.5383, 0.522, 0.5517, 0.522, 0.5517, 0.6581, 0.4672, 0.2784, 0.4589, 0.2784, 0.4589, 0.2651, 0.4672, 0.2651, 0.4672, 0.2918, 0.4589, 0.2918, 0.4589, 0.2784, 0.4672, 0.2784, 0.5249, 0.5848, 0.5383, 0.5848, 0.5383, 0.6581, 0.5249, 0.6581, 0.5249, 0.5848, 0.5249, 0.522, 0.5383, 0.522, 0.5383, 0.5848, 0.1837, 0.5487, 0.1754, 0.5487, 0.1754, 0.5353, 0.1837, 0.5353, 0.173, 0.5219, 0.1754, 0.5219, 0.1754, 0.5353, 0.173, 0.5353, 0.173, 0.5353, 0.1754, 0.5353, 0.1754, 0.5487, 0.173, 0.5487, 0.4695, 0.2784, 0.4695, 0.2918, 0.4672, 0.2918, 0.4672, 0.2784, 0.4695, 0.2651, 0.4695, 0.2784, 0.4672, 0.2784, 0.4672, 0.2651, 0.6088, 0.8154, 0.6111, 0.8177, 0.6088, 0.8201, 0.6064, 0.8177, 0.6088, 0.8248, 0.5946, 0.8106, 0.5981, 0.8095, 0.6064, 0.8177, 0.6088, 0.8201, 0.5981, 0.6734, 0.5981, 0.8095, 0.5946, 0.8106, 0.5946, 0.6734, 0.5981, 0.5374, 0.5981, 0.6734, 0.5946, 0.6734, 0.5946, 0.5362, 0.6088, 0.522, 0.6088, 0.5267, 0.6064, 0.5291, 0.5981, 0.5374, 0.5946, 0.5362, 0.6088, 0.5315, 0.6064, 0.5291, 0.6088, 0.5267, 0.6111, 0.5291, 0.1754, 0.7227, 0.1754, 0.5621, 0.1777, 0.5755, 0.1777, 0.7093, 0.8539, 0.02141, 0.8539, 0.1552, 0.8515, 0.1552, 0.8515, 0.1285, 0.8515, 0.04818, 0.8515, 0.02141, 0.173, 0.7361, 0.173, 0.5487, 0.1754, 0.5621, 0.1754, 0.7227, 0.4672, 0.4658, 0.4648, 0.4524, 0.4648, 0.3186, 0.4672, 0.3052, 0.8967, 0.1285, 0.8967, 0.04818, 0.8967, 0.02141, 0.8991, 0.02141, 0.8991, 0.1552, 0.8967, 0.1552, 0.4695, 0.4792, 0.4672, 0.4658, 0.4672, 0.3052, 0.4695, 0.2918, 0.8037, 0.5823, 0.8132, 0.5729, 0.8156, 0.5752, 0.8073, 0.5835, 0.8132, 0.8662, 0.8037, 0.8568, 0.8073, 0.8556, 0.8156, 0.8639, 0.2878, 0.864, 0.2786, 0.8543, 0.2822, 0.8532, 0.2903, 0.8617, 0.9631, 0.945, 0.9631, 0.9316, 0.9665, 0.9332, 0.9665, 0.945, 0.8037, 0.5823, 0.8073, 0.5835, 0.8073, 0.7195, 0.8037, 0.7195, 0.8037, 0.7195, 0.8073, 0.7195, 0.8073, 0.8556, 0.8037, 0.8568, 0.2822, 0.8532, 0.2786, 0.8543, 0.2827, 0.7171, 0.2862, 0.7172, 0.2903, 0.5812, 0.2862, 0.7172, 0.2827, 0.7171, 0.2867, 0.58, 0.4553, 0.2918, 0.4695, 0.2918, 0.4672, 0.3052, 0.4553, 0.3052, 0.4648, 0.3186, 0.4553, 0.3186, 0.4553, 0.3052, 0.4672, 0.3052, 0.4821, 0.6592, 0.4821, 0.7964, 0.4687, 0.7964, 0.4687, 0.6592, 0.4553, 0.7964, 0.4553, 0.6592, 0.4687, 0.6592, 0.4687, 0.7964, 0.4821, 0.522, 0.4821, 0.6592, 0.4687, 0.6592, 0.4687, 0.522, 0.4553, 0.6592, 0.4553, 0.522, 0.4687, 0.522, 0.4687, 0.6592, 0.1777, 0.5755, 0.1754, 0.5621, 0.1872, 0.5621, 0.1872, 0.5755, 0.1872, 0.5487, 0.1872, 0.5621, 0.1754, 0.5621, 0.173, 0.5487, 0.4672, 0.4658, 0.4553, 0.4658, 0.4553, 0.4524, 0.4648, 0.4524, 0.4695, 0.4792, 0.4553, 0.4792, 0.4553, 0.4658, 0.4672, 0.4658, 0.7341, 0.4023, 0.7341, 0.2651, 0.7475, 0.2651, 0.7475, 0.4023, 0.7609, 0.2651, 0.7609, 0.4023, 0.7475, 0.4023, 0.7475, 0.2651, 0.7341, 0.5395, 0.7341, 0.4023, 0.7475, 0.4023, 0.7475, 0.5395, 0.7609, 0.4023, 0.7609, 0.5395, 0.7475, 0.5395, 0.7475, 0.4023, 0.1754, 0.7227, 0.1777, 0.7093, 0.1872, 0.7093, 0.1872, 0.7227, 0.173, 0.7361, 0.1754, 0.7227, 0.1872, 0.7227, 0.1872, 0.7361, 0.664, 0.6012, 0.6722, 0.6012, 0.6722, 0.628, 0.664, 0.628, 0.664, 0.628, 0.6722, 0.628, 0.6722, 0.7083, 0.664, 0.7083, 0.664, 0.7083, 0.6722, 0.7083, 0.6722, 0.7351, 0.664, 0.7351, 0.8004, 0.1552, 0.8004, 0.1285, 0.8086, 0.1285, 0.8086, 0.1552, 0.8004, 0.1285, 0.8004, 0.04818, 0.8086, 0.04818, 0.8086, 0.1285, 0.8004, 0.04818, 0.8004, 0.02141, 0.8086, 0.02141, 0.8086, 0.04818, 0.2786, 0.4011, 0.2786, 0.2651, 0.3054, 0.2651, 0.3054, 0.4011, 0.3857, 0.2651, 0.3857, 0.4011, 0.3054, 0.4011, 0.3054, 0.2651, 0.4124, 0.4011, 0.3857, 0.4011, 0.3857, 0.2651, 0.4124, 0.2651, 0.2786, 0.5371, 0.2786, 0.4011, 0.3054, 0.4011, 0.3054, 0.5371, 0.3857, 0.4011, 0.3857, 0.5371, 0.3054, 0.5371, 0.3054, 0.4011, 0.4124, 0.5371, 0.3857, 0.5371, 0.3857, 0.4011, 0.4124, 0.4011, 0.2324, 0.2322, 0.2358, 0.2355, 0.2157, 0.2355, 0.2174, 0.2322, 0.2157, 0.2355, 0.1186, 0.1385, 0.1211, 0.136, 0.1261, 0.141, 0.1507, 0.1656, 0.166, 0.1809, 0.1765, 0.1914, 0.2021, 0.217, 0.2174, 0.2322, 0.1186, 0.1385, 0.02143, 0.04149, 0.02478, 0.03981, 0.05057, 0.06558, 0.06665, 0.08164, 0.07616, 0.09114, 0.1017, 0.1166, 0.116, 0.131, 0.1211, 0.136, 0.02478, 0.02476, 0.02478, 0.03981, 0.02143, 0.04149, 0.02143, 0.02141, 0.6643, 0.5466, 0.6912, 0.5478, 0.6907, 0.5584, 0.664, 0.5537, 0.664, 0.2698, 0.6907, 0.2651, 0.6912, 0.2757, 0.6643, 0.2769, 0.6643, 0.4046, 0.6912, 0.4046, 0.6912, 0.4117, 0.6643, 0.4117, 0.6643, 0.5114, 0.6912, 0.5113, 0.6912, 0.5478, 0.6643, 0.5466, 0.1219, 0.4791, 0.1219, 0.3787, 0.2224, 0.3787, 0.2224, 0.4791, 0.02143, 0.4791, 0.02143, 0.4691, 0.03617, 0.4544, 0.0615, 0.429, 0.07194, 0.4186, 0.08729, 0.4033, 0.1119, 0.3787, 0.1219, 0.3787, 0.1219, 0.4791, 0.1219, 0.3687, 0.1219, 0.3787, 0.1119, 0.3787, 0.1169, 0.3737, 0.912, 0.7362, 0.912, 0.6837, 0.9191, 0.6837, 0.9191, 0.7362, 0.9412, 0.4417, 0.9412, 0.4976, 0.9376, 0.4976, 0.9376, 0.445, 0.8303, 0.2651, 0.8303, 0.3834, 0.825, 0.3834, 0.825, 0.3275, 0.825, 0.3209, 0.825, 0.2651, 0.8936, 0.4546, 0.8947, 0.5083, 0.8876, 0.5085, 0.8865, 0.4536, 0.4591, 0.852, 0.4671, 0.9072, 0.463, 0.9045, 0.4553, 0.8513, 0.5382, 0.8921, 0.5249, 0.8918, 0.5261, 0.8369, 0.5394, 0.8372, 0.8039, 0.1994, 0.8075, 0.1981, 0.8075, 0.2195, 0.8004, 0.2195, 0.8004, 0.2061, 0.8574, 0.2061, 0.8574, 0.2195, 0.8503, 0.2195, 0.8503, 0.1981, 0.8539, 0.1994, 0.9323, 0.7362, 0.9191, 0.7362, 0.9191, 0.6837, 0.9323, 0.6837, 0.6079, 0.9202, 0.5946, 0.9202, 0.5946, 0.8677, 0.6079, 0.8677, 0.8584, 0.7314, 0.8584, 0.703, 0.8655, 0.703, 0.8655, 0.7172, 0.8655, 0.7314, 0.862, 0.7839, 0.862, 0.7971, 0.8584, 0.7938, 0.8584, 0.7872, 0.9184, 0.3209, 0.9184, 0.2651, 0.922, 0.2684, 0.922, 0.3209, 0.825, 0.3209, 0.825, 0.3275, 0.8037, 0.3275, 0.8037, 0.3209, 0.615, 0.8677, 0.615, 0.9202, 0.6079, 0.9202, 0.6079, 0.8677, 0.8655, 0.6372, 0.8655, 0.6438, 0.8655, 0.6505, 0.862, 0.6505, 0.862, 0.6372, 0.825, 0.4676, 0.825, 0.4742, 0.8037, 0.4742, 0.8037, 0.4676, 0.8584, 0.6471, 0.8584, 0.6405, 0.862, 0.6372, 0.862, 0.6505, 0.9038, 0.1994, 0.9074, 0.1981, 0.9074, 0.2195, 0.9038, 0.2195, 0.8073, 0.909, 0.8108, 0.909, 0.8108, 0.9305, 0.8073, 0.9291, 0.9038, 0.2195, 0.9003, 0.2195, 0.9003, 0.2061, 0.9038, 0.1994, 0.8073, 0.909, 0.8073, 0.9291, 0.8037, 0.9224, 0.8037, 0.909, 0.4711, 0.03145, 0.4728, 0.0348, 0.3925, 0.1151, 0.3724, 0.1352, 0.292, 0.2155, 0.2887, 0.2139, 0.2224, 0.3787, 0.1219, 0.3787, 0.1219, 0.3687, 0.1362, 0.3544, 0.1618, 0.3288, 0.1713, 0.3194, 0.1874, 0.3033, 0.2123, 0.2784, 0.2224, 0.2784, 0.6643, 0.4117, 0.6912, 0.4117, 0.6912, 0.4188, 0.6643, 0.4188, 0.6643, 0.3699, 0.6912, 0.3699, 0.6912, 0.4046, 0.6643, 0.4046, 0.6643, 0.4188, 0.6912, 0.4188, 0.6912, 0.4391, 0.6643, 0.4391, 0.6643, 0.4886, 0.6912, 0.4886, 0.6912, 0.5113, 0.6643, 0.5114, 0.6643, 0.4391, 0.6912, 0.4391, 0.6912, 0.4752, 0.6643, 0.4752, 0.6643, 0.4752, 0.6912, 0.4752, 0.6912, 0.4886, 0.6643, 0.4886, 0.6643, 0.2769, 0.6912, 0.2757, 0.6912, 0.2973, 0.6643, 0.2977, 0.6643, 0.2977, 0.6912, 0.2973, 0.6912, 0.3334, 0.6643, 0.3335, 0.6643, 0.3335, 0.6912, 0.3334, 0.6912, 0.3483, 0.6643, 0.3482, 0.6643, 0.3482, 0.6912, 0.3483, 0.6912, 0.3699, 0.6643, 0.3699, 0.8655, 0.852, 0.8655, 0.7971, 0.8655, 0.7905, 0.8691, 0.7905, 0.8691, 0.8532, 0.8655, 0.7172, 0.8655, 0.703, 0.8655, 0.6505, 0.8655, 0.6438, 0.8691, 0.6439, 0.8691, 0.7172, 0.5249, 0.7313, 0.5249, 0.6581, 0.5383, 0.6581, 0.5383, 0.7313, 0.5383, 0.7941, 0.5249, 0.7941, 0.5249, 0.7313, 0.5383, 0.7313, 0.3331, 0.8426, 0.3331, 0.58, 0.3464, 0.58, 0.3464, 0.8426, 0.3893, 0.8378, 0.3893, 0.58, 0.4026, 0.58, 0.4026, 0.8378])
me_wtp_h_flat_l_lod0.materials.append(mat_tdsn_hornormunittestarenafloor_concrete)
me_wtp_h_flat_l_lod0.materials.append(mat_tdsn_hornormunittestarena_concrete)
me_wtp_h_flat_l_lod0.materials.append(mat_tdsn_hornormunittestarenaconpxz_concrete)
me_wtp_h_flat_l_lod0.materials.append(mat_tdsn_hornormunittestarenabottom_concrete)
me_wtp_h_flat_l_lod0.materials.append(mat_tdsn_hornormunittestarenadam_concrete)
me_wtp_h_flat_l_lod0.materials.append(mat_tdosn_hornormunittestalpha_concrete)
me_wtp_h_flat_l_lod0.materials.append(mat_tdsn_hornormunittestalpha_concrete)
me_wtp_h_flat_l_lod0.materials.append(mat_tdsn_hornormunittestalpha2_concrete)
me_wtp_h_flat_l_lod0.use_remesh_preserve_volume = False
me_wtp_h_flat_l_lod0.use_remesh_preserve_attributes = False
me_wtp_h_flat_l_lod0.use_mirror_vertex_groups = False
me_wtp_h_flat_l_lod0.update()

# ---- objects
ob_wtp_h_flat_l_lod0 = bpy.data.objects.new('WTP_H_Flat_L_Lod0', me_wtp_h_flat_l_lod0)
ob_camera = bpy.data.objects.new('Camera', cam_tga_render)
ob_sun_001 = bpy.data.objects.new('Sun.001', light_sun_003)
ob_sun = bpy.data.objects.new('Sun', light_sun_002)

# ---- transforms, parenting, visibility, modifiers, constraints
ob_wtp_h_flat_l_lod0.location = (0.0, 0.0, 0.08)
ob_wtp_h_flat_l_lod0.scale = (0.32, 0.32, 0.08)
ob_wtp_h_flat_l_lod0.lineart.crease_threshold = 0.0
ob_camera.location = (6.94, -6.94, 9.9)
ob_camera.rotation_euler = (0.7854, 0.0, 0.7854)
ob_camera.lock_rotations_4d = False
ob_camera.empty_display_type = 'ARROWS'
ob_camera.color = (0.0, 0.0, 0.0, 0.0)
ob_camera.display_type = 'WIRE'
ob_camera.lineart.crease_threshold = 0.0
ob_sun_001.location = (5.0, -5.0, -10.0)
ob_sun_001.rotation_euler = (-0.7854, -2.356, 3.142)
ob_sun_001.lineart.crease_threshold = 0.0
ob_sun.location = (-5.0, 5.0, 10.0)
ob_sun.rotation_euler = (-0.7854, -0.7854, 0.0)
ob_sun.lineart.crease_threshold = 0.0
cam_tga_render.dof.focus_object = None

# ---- collection membership
col_collection_1.objects.link(ob_wtp_h_flat_l_lod0)
col_collection_1.objects.link(ob_camera)
col_collection_3.objects.link(ob_sun_001)
col_collection_3.objects.link(ob_sun)

# ---- scene / render settings (as saved in the file)
scene.camera = ob_camera
scene.frame_start = 1; scene.frame_end = 250; scene.frame_set(1)
scene.render.engine = 'BLENDER_EEVEE_NEXT'
scene.render.image_settings.file_format = 'TARGA'
scene.render.image_settings.color_mode = 'BW'
scene.render.resolution_x = 64
scene.render.resolution_y = 64
scene.render.dither_intensity = 0.0
scene.cycles.use_denoising = False
scene.cycles.samples = 128
scene.cycles.sampling_pattern = 'TABULATED_SOBOL'
scene.cycles.light_sampling_threshold = 0.0
scene.cycles.use_adaptive_sampling = False
scene.cycles.use_light_tree = False
scene.cycles.blur_glossy = 0.0
scene.cycles.sample_clamp_indirect = 0.0
scene.view_settings.view_transform = 'Standard'
bpy.context.view_layer.update()
